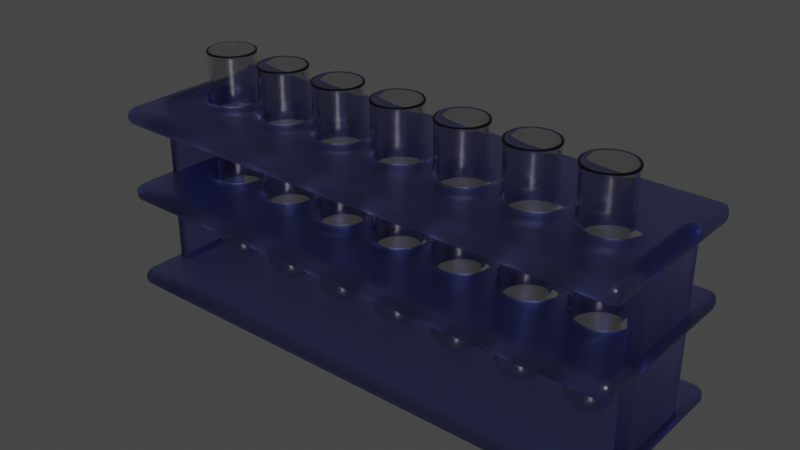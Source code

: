 # Source: Bal_o_de_fundo_chato.blend  (saved by Blender 3.4.6; exported with 4.5.12 LTS)
import bpy
from mathutils import Matrix  # noqa: F401  (used for matrix-valued properties, if any)

bpy.ops.wm.read_factory_settings(use_empty=True)
scene = bpy.context.scene
scene.name = 'Scene'

# ---- collections
col_collection = bpy.data.collections.new('Collection'); scene.collection.children.link(col_collection)

# ---- materials (node trees are filled in below, after node groups)
mat_support = bpy.data.materials.new('Support')
mat_support.use_transparent_shadow = False
mat_glass = bpy.data.materials.new('Glass')
mat_glass.use_transparent_shadow = False

# ---- node groups
ng_auto_smooth = bpy.data.node_groups.new('Auto Smooth', 'GeometryNodeTree')
_s = ng_auto_smooth.interface.new_socket(name='Geometry', in_out='OUTPUT', socket_type='NodeSocketGeometry')
_s = ng_auto_smooth.interface.new_socket(name='Geometry', in_out='INPUT', socket_type='NodeSocketGeometry')
_s = ng_auto_smooth.interface.new_socket(name='Angle', in_out='INPUT', socket_type='NodeSocketFloat')
_s.subtype = 'ANGLE'
_s.min_value = 0.0
_s.max_value = 3.142
ng_auto_smooth.is_modifier = True
_N = ng_auto_smooth.nodes; _L = ng_auto_smooth.links
n0 = _N.new('NodeGroupOutput'); n0.name = 'Group Output'; n0.location = (480, -100)
n1 = _N.new('NodeGroupInput'); n1.name = 'Group Input'; n1.location = (-420, -300)
n2 = _N.new('NodeGroupInput'); n2.name = 'Group Input.001'; n2.location = (-60, -100)
n3 = _N.new('GeometryNodeSetShadeSmooth'); n3.name = 'Set Shade Smooth'; n3.location = (120, -100)
n3.domain = 'EDGE'
n4 = _N.new('GeometryNodeSetShadeSmooth'); n4.name = 'Set Shade Smooth.001'; n4.location = (300, -100)
n5 = _N.new('GeometryNodeInputMeshEdgeAngle'); n5.name = 'Edge Angle'; n5.location = (-420, -220)
n6 = _N.new('GeometryNodeInputEdgeSmooth'); n6.name = 'Is Edge Smooth'; n6.location = (-60, -160)
n7 = _N.new('GeometryNodeInputShadeSmooth'); n7.name = 'Is Face Smooth'; n7.location = (-240, -340)
n8 = _N.new('FunctionNodeBooleanMath'); n8.name = 'Boolean Math'; n8.location = (-60, -220)
n9 = _N.new('FunctionNodeCompare'); n9.name = 'Compare'; n9.location = (-240, -180)
n9.operation = 'LESS_EQUAL'
_L.new(n5.outputs[0], n9.inputs[0])
_L.new(n4.outputs[0], n0.inputs[0])
_L.new(n1.outputs[1], n9.inputs[1])
_L.new(n9.outputs[0], n8.inputs[0])
_L.new(n7.outputs[0], n8.inputs[1])
_L.new(n2.outputs[0], n3.inputs[0])
_L.new(n6.outputs[0], n3.inputs[1])
_L.new(n3.outputs[0], n4.inputs[0])
_L.new(n8.outputs[0], n3.inputs[2])
n0.is_active_output = True

# ---- material node trees
mat_support.use_nodes = True; mat_support.node_tree.nodes.clear()
_N = mat_support.node_tree.nodes; _L = mat_support.node_tree.links
n0 = _N.new('ShaderNodeBsdfPrincipled'); n0.name = 'Principled BSDF'; n0.location = (10, 300)
n0.distribution = 'GGX'
n0.subsurface_method = 'RANDOM_WALK_SKIN'
n0.inputs[0].default_value = (0.2823, 0.3119, 0.8, 1.0)
n0.inputs[2].default_value = 0.3136
n0.inputs[3].default_value = 1.45
n0.inputs[18].default_value = 1.0
n0.inputs[27].default_value = (0.0, 0.0, 0.0, 1.0)
n0.inputs[28].default_value = 1.0
n1 = _N.new('ShaderNodeOutputMaterial'); n1.name = 'Material Output'; n1.location = (300, 300)
_L.new(n0.outputs[0], n1.inputs[0])
n1.is_active_output = True
mat_glass.use_nodes = True; mat_glass.node_tree.nodes.clear()
_N = mat_glass.node_tree.nodes; _L = mat_glass.node_tree.links
n0 = _N.new('ShaderNodeBsdfPrincipled'); n0.name = 'Principled BSDF'; n0.location = (10, 300)
n0.distribution = 'GGX'
n0.subsurface_method = 'RANDOM_WALK_SKIN'
n0.inputs[2].default_value = 0.0
n0.inputs[3].default_value = 1.45
n0.inputs[18].default_value = 1.0
n0.inputs[27].default_value = (0.0, 0.0, 0.0, 1.0)
n0.inputs[28].default_value = 1.0
n1 = _N.new('ShaderNodeOutputMaterial'); n1.name = 'Material Output'; n1.location = (300, 300)
_L.new(n0.outputs[0], n1.inputs[0])
n1.is_active_output = True

# ---- world
world_world = bpy.data.worlds.new('World'); scene.world = world_world
world_world.use_nodes = True; world_world.node_tree.nodes.clear()
_N = world_world.node_tree.nodes; _L = world_world.node_tree.links
n0 = _N.new('ShaderNodeOutputWorld'); n0.name = 'World Output'; n0.location = (300, 300)
n1 = _N.new('ShaderNodeBackground'); n1.name = 'Background'; n1.location = (10, 300)
n1.inputs[0].default_value = (0.05088, 0.05088, 0.05088, 1.0)
_L.new(n1.outputs[0], n0.inputs[0])
n0.is_active_output = True
world_world.color = (0.05088, 0.05088, 0.05088)
world_world.use_sun_shadow = False
world_world.sun_shadow_jitter_overblur = 0.0

# ---- meshes
me_plane = bpy.data.meshes.new('Plane')
me_plane.from_pydata([(-1.0, -0.3364, 0.01788), (1.0, -0.3364, 0.01788), (-1.0, 0.3364, 0.01788), (1.0, 0.3364, 0.01788), (-1.0, -0.3364, -0.3358), (1.0, -0.3364, -0.3358), (-1.0, 0.3364, -0.3358), (1.0, 0.3364, -0.3358), (-1.0, -0.3364, 0.3179), (1.0, -0.3364, 0.3179), (-1.0, 0.3364, 0.3179), (1.0, 0.3364, 0.3179), (-0.2591, -0.08839, 0.01788), (-0.2419, -0.08669, 0.01788), (-0.21, -0.07349, 0.01788), (-0.07921, -0.03383, 0.01788), (-0.2253, -0.08166, 0.01788), (-0.04666, -0.07349, 0.01788), (-0.06005, -0.0625, 0.01788), (-0.0148, -0.08669, 0.01788), (0.01969, -0.08669, 0.01788), (0.002447, -0.08839, 0.01788), (-0.03138, -0.08166, 0.01788), (-0.07105, -0.04911, 0.01788), (0.05155, -0.07349, 0.01788), (0.07594, -0.04911, 0.01788), (0.06495, -0.0625, 0.01788), (0.08914, -0.01724, 0.01788), (0.09036, -0.004794, 0.01788), (0.08914, 0.01724, 0.01788), (0.08411, -0.03383, 0.01788), (0.09084, 0.0, 0.01788), (0.1756, 0.0, 0.01788), (0.1761, 0.004794, 0.01788), (0.1773, 0.01724, 0.01788), (0.1824, -0.03383, 0.01788), (0.1905, 0.04911, 0.01788), (0.1773, -0.01724, 0.01788), (0.1824, 0.03383, 0.01788), (0.1905, -0.04911, 0.01788), (0.03627, -0.08166, 0.01788), (0.2015, -0.0625, 0.01788), (0.2302, -0.08166, 0.01788), (0.2468, -0.08669, 0.01788), (0.2149, -0.07349, 0.01788), (0.2813, -0.08669, 0.01788), (0.2813, 0.08669, 0.01788), (0.3131, -0.07349, 0.01788), (0.3131, 0.07349, 0.01788), (0.2979, -0.08166, 0.01788), (0.2979, 0.08166, 0.01788), (0.264, -0.08839, 0.01788), (0.264, 0.08839, 0.01788), (0.3375, 0.04911, 0.01788), (0.3457, -0.03383, 0.01788), (0.3507, 0.01724, 0.01788), (0.3375, -0.04911, 0.01788), (0.3457, 0.03383, 0.01788), (0.3524, 0.0, 0.01788), (0.3519, -0.004794, 0.01788), (0.4372, 0.0, 0.01788), (0.4377, 0.004794, 0.01788), (0.4439, -0.03383, 0.01788), (0.4439, 0.03383, 0.01788), (0.4389, -0.01724, 0.01788), (0.4389, 0.01724, 0.01788), (0.4521, -0.04911, 0.01788), (0.3507, -0.01724, 0.01788), (0.4521, 0.04911, 0.01788), (0.3265, -0.0625, 0.01788), (0.3265, 0.0625, 0.01788), (0.2015, 0.0625, 0.01788), (0.4631, -0.0625, 0.01788), (0.4631, 0.0625, 0.01788), (0.4918, -0.08166, 0.01788), (0.4918, 0.08166, 0.01788), (0.4765, -0.07349, 0.01788), (0.4765, 0.07349, 0.01788), (0.5256, 0.08839, 0.01788), (0.5428, -0.08669, 0.01788), (0.5594, 0.08166, 0.01788), (0.5256, -0.08839, 0.01788), (0.5428, 0.08669, 0.01788), (0.5084, -0.08669, 0.01788), (0.5084, 0.08669, 0.01788), (0.5747, -0.07349, 0.01788), (0.5991, -0.04911, 0.01788), (0.5991, 0.04911, 0.01788), (0.5881, -0.0625, 0.01788), (0.5881, 0.0625, 0.01788), (0.6123, -0.01724, 0.01788), (0.6135, -0.004794, 0.01788), (0.6123, 0.01724, 0.01788), (0.6993, 0.004794, 0.01788), (0.6988, 0.0, 0.01788), (0.614, 0.0, 0.01788), (0.7005, -0.01724, 0.01788), (0.7005, 0.01724, 0.01788), (0.6073, -0.03383, 0.01788), (0.6073, 0.03383, 0.01788), (0.5594, -0.08166, 0.01788), (0.5747, 0.07349, 0.01788), (0.7137, 0.04911, 0.01788), (0.7247, -0.0625, 0.01788), (0.7137, -0.04911, 0.01788), (0.7247, 0.0625, 0.01788), (0.7534, -0.08166, 0.01788), (0.7534, 0.08166, 0.01788), (0.7872, -0.08839, 0.01788), (0.7872, 0.08839, 0.01788), (0.7699, -0.08669, 0.01788), (0.7699, 0.08669, 0.01788), (0.7381, -0.07349, 0.01788), (0.7381, 0.07349, 0.01788), (0.821, -0.08166, 0.01788), (0.821, 0.08166, 0.01788), (0.8497, -0.0625, 0.01788), (0.8497, 0.0625, 0.01788), (0.8363, -0.07349, 0.01788), (0.8363, 0.07349, 0.01788), (0.8688, 0.03383, 0.01788), (0.8756, 0.0, 0.01788), (0.8739, -0.01724, 0.01788), (0.8739, 0.01724, 0.01788), (0.8607, -0.04911, 0.01788), (0.8688, -0.03383, 0.01788), (0.8607, 0.04911, 0.01788), (0.8044, 0.08669, 0.01788), (0.8044, -0.08669, 0.01788), (0.7055, -0.03383, 0.01788), (0.7055, 0.03383, 0.01788), (-0.8707, 0.0, 0.01788), (-0.869, -0.01724, 0.01788), (-0.869, 0.01724, 0.01788), (-0.8639, -0.03383, 0.01788), (-0.8639, 0.03383, 0.01788), (-0.8558, -0.04911, 0.01788), (-0.8448, -0.0625, 0.01788), (-0.8448, 0.0625, 0.01788), (-0.8161, -0.08166, 0.01788), (-0.8161, 0.08166, 0.01788), (-0.8314, -0.07349, 0.01788), (-0.8314, 0.07349, 0.01788), (-0.8558, 0.04911, 0.01788), (-0.7823, 0.08839, 0.01788), (-0.765, -0.08669, 0.01788), (-0.7823, -0.08839, 0.01788), (-0.765, 0.08669, 0.01788), (-0.7332, -0.07349, 0.01788), (-0.7332, 0.07349, 0.01788), (-0.7088, -0.04911, 0.01788), (-0.7088, 0.04911, 0.01788), (-0.7198, -0.0625, 0.01788), (-0.7198, 0.0625, 0.01788), (-0.7485, -0.08166, 0.01788), (-0.7485, 0.08166, 0.01788), (-0.7995, -0.08669, 0.01788), (-0.7995, 0.08669, 0.01788), (-0.6956, -0.01724, 0.01788), (-0.6944, -0.004794, 0.01788), (-0.6956, 0.01724, 0.01788), (-0.6939, 0.0, 0.01788), (-0.6091, 0.0, 0.01788), (-0.6086, 0.004794, 0.01788), (-0.6074, 0.01724, 0.01788), (-0.6074, -0.01724, 0.01788), (-0.6024, -0.03383, 0.01788), (-0.5832, -0.0625, 0.01788), (-0.5832, 0.0625, 0.01788), (-0.5942, -0.04911, 0.01788), (-0.5942, 0.04911, 0.01788), (-0.6024, 0.03383, 0.01788), (-0.7006, 0.03383, 0.01788), (-0.5545, -0.08166, 0.01788), (-0.5545, 0.08166, 0.01788), (-0.5207, -0.08839, 0.01788), (-0.5207, 0.08839, 0.01788), (-0.538, -0.08669, 0.01788), (-0.538, 0.08669, 0.01788), (-0.4869, 0.08166, 0.01788), (-0.4716, -0.07349, 0.01788), (-0.4582, 0.0625, 0.01788), (-0.4869, -0.08166, 0.01788), (-0.4716, 0.07349, 0.01788), (-0.5035, -0.08669, 0.01788), (-0.5035, 0.08669, 0.01788), (-0.5698, -0.07349, 0.01788), (-0.5698, 0.07349, 0.01788), (-0.7006, -0.03383, 0.01788), (-0.4472, -0.04911, 0.01788), (-0.4328, -0.004794, 0.01788), (-0.4323, 0.0, 0.01788), (-0.434, -0.01724, 0.01788), (-0.434, 0.01724, 0.01788), (-0.439, -0.03383, 0.01788), (-0.439, 0.03383, 0.01788), (-0.347, 0.004794, 0.01788), (-0.3475, 0.0, 0.01788), (-0.3458, -0.01724, 0.01788), (-0.3458, 0.01724, 0.01788), (-0.3326, -0.04911, 0.01788), (-0.3326, 0.04911, 0.01788), (-0.3408, -0.03383, 0.01788), (-0.3408, 0.03383, 0.01788), (-0.4472, 0.04911, 0.01788), (-0.3082, 0.07349, 0.01788), (-0.293, -0.08166, 0.01788), (-0.3082, -0.07349, 0.01788), (-0.293, 0.08166, 0.01788), (-0.2419, 0.08669, 0.01788), (-0.2591, 0.08839, 0.01788), (-0.21, 0.07349, 0.01788), (-0.2253, 0.08166, 0.01788), (-0.2764, -0.08669, 0.01788), (-0.2764, 0.08669, 0.01788), (-0.3216, -0.0625, 0.01788), (-0.3216, 0.0625, 0.01788), (-0.1856, -0.04911, 0.01788), (-0.1856, 0.04911, 0.01788), (-0.1724, -0.01724, 0.01788), (-0.1712, -0.004794, 0.01788), (-0.1724, 0.01724, 0.01788), (-0.1775, -0.03383, 0.01788), (-0.1775, 0.03383, 0.01788), (-0.1707, 0.0, 0.01788), (-0.08594, 0.0, 0.01788), (-0.08547, 0.004794, 0.01788), (-0.08424, 0.01724, 0.01788), (-0.06005, 0.0625, 0.01788), (-0.07105, 0.04911, 0.01788), (-0.08424, -0.01724, 0.01788), (-0.07921, 0.03383, 0.01788), (-0.03138, 0.08166, 0.01788), (0.002447, 0.08839, 0.01788), (-0.0148, 0.08669, 0.01788), (0.05155, 0.07349, 0.01788), (0.03627, 0.08166, 0.01788), (0.01969, 0.08669, 0.01788), (0.07594, 0.04911, 0.01788), (0.08411, 0.03383, 0.01788), (0.2302, 0.08166, 0.01788), (0.2468, 0.08669, 0.01788), (0.2149, 0.07349, 0.01788), (0.06495, 0.0625, 0.01788), (-0.04666, 0.07349, 0.01788), (-0.1966, -0.0625, 0.01788), (-0.1966, 0.0625, 0.01788), (-0.4582, -0.0625, 0.01788), (-0.2591, -0.08839, 0.3179), (-0.2419, -0.08669, 0.3179), (-0.21, -0.07349, 0.3179), (-0.07921, -0.03383, 0.3179), (-0.2253, -0.08166, 0.3179), (-0.04666, -0.07349, 0.3179), (-0.06005, -0.0625, 0.3179), (-0.0148, -0.08669, 0.3179), (0.01969, -0.08669, 0.3179), (0.002447, -0.08839, 0.3179), (-0.03138, -0.08166, 0.3179), (-0.07105, -0.04911, 0.3179), (0.05155, -0.07349, 0.3179), (0.07594, -0.04911, 0.3179), (0.06495, -0.0625, 0.3179), (0.08914, -0.01724, 0.3179), (0.08411, -0.03383, 0.3179), (0.0903, 0.005432, 0.3179), (0.09084, 0.0, 0.3179), (0.1756, 0.0, 0.3179), (0.1762, -0.005432, 0.3179), (0.1824, -0.03383, 0.3179), (0.1824, 0.03383, 0.3179), (0.1773, -0.01724, 0.3179), (0.1773, 0.01724, 0.3179), (0.1905, -0.04911, 0.3179), (0.08914, 0.01724, 0.3179), (0.1905, 0.04911, 0.3179), (0.03627, -0.08166, 0.3179), (0.2015, -0.0625, 0.3179), (0.2015, 0.0625, 0.3179), (0.2468, -0.08669, 0.3179), (0.2302, -0.08166, 0.3179), (0.2149, -0.07349, 0.3179), (0.2813, -0.08669, 0.3179), (0.3131, -0.07349, 0.3179), (0.2979, 0.08166, 0.3179), (0.2979, -0.08166, 0.3179), (0.2813, 0.08669, 0.3179), (0.264, -0.08839, 0.3179), (0.264, 0.08839, 0.3179), (0.3265, 0.0625, 0.3179), (0.3457, -0.03383, 0.3179), (0.3457, 0.03383, 0.3179), (0.3375, -0.04911, 0.3179), (0.3375, 0.04911, 0.3179), (0.3519, 0.005432, 0.3179), (0.3524, 0.0, 0.3179), (0.4372, 0.0, 0.3179), (0.4377, -0.005432, 0.3179), (0.4389, -0.01724, 0.3179), (0.4439, -0.03383, 0.3179), (0.4439, 0.03383, 0.3179), (0.4389, 0.01724, 0.3179), (0.4521, -0.04911, 0.3179), (0.3507, -0.01724, 0.3179), (0.3507, 0.01724, 0.3179), (0.3265, -0.0625, 0.3179), (0.3131, 0.07349, 0.3179), (0.4631, -0.0625, 0.3179), (0.4631, 0.0625, 0.3179), (0.4918, -0.08166, 0.3179), (0.4765, -0.07349, 0.3179), (0.4765, 0.07349, 0.3179), (0.5084, 0.08669, 0.3179), (0.5428, -0.08669, 0.3179), (0.5428, 0.08669, 0.3179), (0.5256, -0.08839, 0.3179), (0.5256, 0.08839, 0.3179), (0.5084, -0.08669, 0.3179), (0.4918, 0.08166, 0.3179), (0.5747, -0.07349, 0.3179), (0.5747, 0.07349, 0.3179), (0.5991, -0.04911, 0.3179), (0.5991, 0.04911, 0.3179), (0.5881, -0.0625, 0.3179), (0.5881, 0.0625, 0.3179), (0.6123, -0.01724, 0.3179), (0.6135, 0.005432, 0.3179), (0.6123, 0.01724, 0.3179), (0.6988, 0.0, 0.3179), (0.614, 0.0, 0.3179), (0.6993, -0.005432, 0.3179), (0.7005, -0.01724, 0.3179), (0.7005, 0.01724, 0.3179), (0.6073, 0.03383, 0.3179), (0.6073, -0.03383, 0.3179), (0.5594, -0.08166, 0.3179), (0.5594, 0.08166, 0.3179), (0.7137, -0.04911, 0.3179), (0.7247, 0.0625, 0.3179), (0.7247, -0.0625, 0.3179), (0.7137, 0.04911, 0.3179), (0.7534, -0.08166, 0.3179), (0.7534, 0.08166, 0.3179), (0.7872, -0.08839, 0.3179), (0.7872, 0.08839, 0.3179), (0.7699, -0.08669, 0.3179), (0.7699, 0.08669, 0.3179), (0.7381, -0.07349, 0.3179), (0.7381, 0.07349, 0.3179), (0.821, -0.08166, 0.3179), (0.821, 0.08166, 0.3179), (0.8497, -0.0625, 0.3179), (0.8497, 0.0625, 0.3179), (0.8363, -0.07349, 0.3179), (0.8363, 0.07349, 0.3179), (0.8688, -0.03383, 0.3179), (0.8756, 0.0, 0.3179), (0.8739, -0.01724, 0.3179), (0.8739, 0.01724, 0.3179), (0.8607, -0.04911, 0.3179), (0.8688, 0.03383, 0.3179), (0.8607, 0.04911, 0.3179), (0.8044, 0.08669, 0.3179), (0.8044, -0.08669, 0.3179), (0.7055, -0.03383, 0.3179), (0.7055, 0.03383, 0.3179), (0.4521, 0.04911, 0.3179), (-0.8707, 0.0, 0.3179), (-0.869, -0.01724, 0.3179), (-0.869, 0.01724, 0.3179), (-0.8639, -0.03383, 0.3179), (-0.8639, 0.03383, 0.3179), (-0.8558, -0.04911, 0.3179), (-0.8448, -0.0625, 0.3179), (-0.8448, 0.0625, 0.3179), (-0.8161, -0.08166, 0.3179), (-0.8314, -0.07349, 0.3179), (-0.8314, 0.07349, 0.3179), (-0.8558, 0.04911, 0.3179), (-0.8161, 0.08166, 0.3179), (-0.7995, 0.08669, 0.3179), (-0.765, -0.08669, 0.3179), (-0.765, 0.08669, 0.3179), (-0.7823, -0.08839, 0.3179), (-0.7823, 0.08839, 0.3179), (-0.7332, -0.07349, 0.3179), (-0.7332, 0.07349, 0.3179), (-0.7088, -0.04911, 0.3179), (-0.7088, 0.04911, 0.3179), (-0.7198, -0.0625, 0.3179), (-0.7198, 0.0625, 0.3179), (-0.7485, -0.08166, 0.3179), (-0.7485, 0.08166, 0.3179), (-0.7995, -0.08669, 0.3179), (-0.6956, -0.01724, 0.3179), (-0.6944, 0.005432, 0.3179), (-0.6939, 0.0, 0.3179), (-0.6091, 0.0, 0.3179), (-0.6086, -0.005432, 0.3179), (-0.6074, -0.01724, 0.3179), (-0.6956, 0.01724, 0.3179), (-0.6074, 0.01724, 0.3179), (-0.6024, -0.03383, 0.3179), (-0.6024, 0.03383, 0.3179), (-0.5832, -0.0625, 0.3179), (-0.5832, 0.0625, 0.3179), (-0.5942, -0.04911, 0.3179), (-0.5942, 0.04911, 0.3179), (-0.7006, -0.03383, 0.3179), (-0.7006, 0.03383, 0.3179), (-0.5545, -0.08166, 0.3179), (-0.5545, 0.08166, 0.3179), (-0.5207, -0.08839, 0.3179), (-0.538, -0.08669, 0.3179), (-0.538, 0.08669, 0.3179), (-0.5035, 0.08669, 0.3179), (-0.4716, -0.07349, 0.3179), (-0.4716, 0.07349, 0.3179), (-0.4869, -0.08166, 0.3179), (-0.4869, 0.08166, 0.3179), (-0.5035, -0.08669, 0.3179), (-0.5207, 0.08839, 0.3179), (-0.5698, -0.07349, 0.3179), (-0.5698, 0.07349, 0.3179), (-0.4472, -0.04911, 0.3179), (-0.4472, 0.04911, 0.3179), (-0.434, -0.01724, 0.3179), (-0.4329, 0.005432, 0.3179), (-0.434, 0.01724, 0.3179), (-0.439, -0.03383, 0.3179), (-0.439, 0.03383, 0.3179), (-0.3475, 0.0, 0.3179), (-0.4323, 0.0, 0.3179), (-0.347, -0.005432, 0.3179), (-0.3458, -0.01724, 0.3179), (-0.3326, -0.04911, 0.3179), (-0.3408, 0.03383, 0.3179), (-0.3408, -0.03383, 0.3179), (-0.3458, 0.01724, 0.3179), (-0.3326, 0.04911, 0.3179), (-0.3216, 0.0625, 0.3179), (-0.293, -0.08166, 0.3179), (-0.293, 0.08166, 0.3179), (-0.3082, -0.07349, 0.3179), (-0.3082, 0.07349, 0.3179), (-0.2591, 0.08839, 0.3179), (-0.2253, 0.08166, 0.3179), (-0.21, 0.07349, 0.3179), (-0.2419, 0.08669, 0.3179), (-0.2764, -0.08669, 0.3179), (-0.2764, 0.08669, 0.3179), (-0.3216, -0.0625, 0.3179), (-0.1856, -0.04911, 0.3179), (-0.1856, 0.04911, 0.3179), (-0.1724, -0.01724, 0.3179), (-0.1713, 0.005432, 0.3179), (-0.1724, 0.01724, 0.3179), (-0.1775, -0.03383, 0.3179), (-0.1775, 0.03383, 0.3179), (-0.08594, 0.0, 0.3179), (-0.1707, 0.0, 0.3179), (-0.08541, -0.005432, 0.3179), (-0.08424, -0.01724, 0.3179), (-0.07921, 0.03383, 0.3179), (-0.06005, 0.0625, 0.3179), (-0.07105, 0.04911, 0.3179), (-0.08424, 0.01724, 0.3179), (-0.0148, 0.08669, 0.3179), (-0.03138, 0.08166, 0.3179), (0.01969, 0.08669, 0.3179), (0.05155, 0.07349, 0.3179), (0.03627, 0.08166, 0.3179), (0.002447, 0.08839, 0.3179), (0.08411, 0.03383, 0.3179), (0.07594, 0.04911, 0.3179), (0.06495, 0.0625, 0.3179), (0.2302, 0.08166, 0.3179), (0.2468, 0.08669, 0.3179), (0.2149, 0.07349, 0.3179), (-0.04666, 0.07349, 0.3179), (-0.1966, -0.0625, 0.3179), (-0.1966, 0.0625, 0.3179), (-0.4582, -0.0625, 0.3179), (-0.4582, 0.0625, 0.3179)], [], [(224, 220, 225, 226), (197, 196, 191, 190), (161, 159, 162, 163), (31, 28, 32, 33), (32, 28, 27, 30, 25, 26, 24, 40, 20, 21, 19, 22, 17, 18, 23, 15, 230, 225, 220, 219, 222, 217, 245, 14, 16, 13, 12, 213, 206, 207, 215, 200, 202, 198, 197, 190, 192, 194, 189, 247, 180, 182, 184, 175, 177, 173, 186, 167, 169, 166, 165, 162, 159, 158, 188, 150, 152, 148, 154, 145, 146, 156, 139, 141, 137, 136, 134, 132, 131, 133, 135, 143, 138, 142, 140, 157, 144, 147, 155, 149, 153, 151, 172, 160, 161, 163, 164, 171, 170, 168, 187, 174, 178, 176, 185, 179, 183, 181, 204, 195, 193, 191, 196, 199, 203, 201, 216, 205, 208, 214, 210, 209, 212, 211, 246, 218, 223, 221, 224, 226, 227, 231, 229, 228, 244, 232, 234, 233, 237, 236, 235, 243, 238, 239, 29, 31, 33, 34, 38, 36, 71, 242, 240, 241, 52, 46, 50, 48, 70, 53, 57, 55, 58, 61, 65, 63, 68, 73, 77, 75, 84, 78, 82, 80, 101, 89, 87, 99, 92, 95, 93, 97, 130, 102, 105, 113, 107, 111, 109, 127, 115, 119, 3, 2, 0, 1, 118, 114, 128, 108, 110, 106, 112, 103, 104, 129, 96, 94, 91, 90, 98, 86, 88, 85, 100, 79, 81, 83, 74, 76, 72, 66, 62, 64, 60, 59, 67, 54, 56, 69, 47, 49, 45, 51, 43, 42, 44, 41, 39, 35, 37), (58, 59, 60, 61), (94, 93, 95, 91), (118, 1, 3, 119, 117, 126, 120, 123, 121, 122, 125, 124, 116), (4, 5, 7, 6), (459, 455, 460, 461), (431, 427, 432, 433), (395, 396, 398, 397), (265, 266, 268, 267), (268, 266, 263, 264, 261, 262, 260, 276, 256, 257, 255, 258, 253, 254, 259, 251, 462, 461, 460, 454, 457, 452, 480, 250, 252, 249, 248, 449, 441, 443, 451, 435, 437, 434, 433, 432, 426, 429, 424, 482, 416, 418, 420, 412, 413, 410, 422, 404, 406, 402, 399, 398, 396, 394, 408, 387, 389, 385, 391, 381, 383, 393, 375, 376, 373, 372, 370, 368, 367, 369, 371, 378, 374, 377, 379, 380, 384, 382, 392, 386, 390, 388, 409, 400, 395, 397, 401, 403, 407, 405, 423, 411, 414, 421, 415, 419, 417, 483, 425, 430, 428, 427, 431, 438, 436, 439, 440, 444, 442, 450, 445, 448, 446, 447, 481, 453, 458, 456, 455, 459, 466, 463, 465, 464, 479, 468, 467, 472, 469, 471, 470, 475, 474, 473, 274, 265, 267, 272, 270, 275, 278, 478, 476, 477, 288, 286, 284, 306, 289, 293, 291, 304, 294, 296, 301, 300, 366, 308, 311, 318, 312, 316, 314, 336, 320, 324, 322, 333, 327, 326, 328, 332, 365, 340, 338, 348, 342, 346, 344, 362, 350, 354, 11, 10, 8, 9, 353, 349, 363, 343, 345, 341, 347, 339, 337, 364, 331, 330, 329, 325, 334, 321, 323, 319, 335, 313, 315, 317, 309, 310, 307, 302, 299, 298, 297, 295, 303, 290, 292, 305, 283, 285, 282, 287, 279, 280, 281, 277, 273, 269, 271), (294, 295, 297, 296), (328, 326, 329, 330), (353, 9, 11, 354, 352, 361, 360, 358, 356, 357, 355, 359, 351)])
_uv = me_plane.uv_layers.new(name='UVMap')
_uv.uv.foreach_set('vector', [0.4146, 0.5, 0.4144, 0.4929, 0.457, 0.5, 0.4573, 0.5071, 0.3262, 0.5, 0.3265, 0.5071, 0.2838, 0.5, 0.2836, 0.4929, 0.1531, 0.5, 0.1528, 0.4929, 0.1955, 0.5, 0.1957, 0.5071, 0.5454, 0.5, 0.5452, 0.4929, 0.5878, 0.5, 0.5881, 0.5071, 0.5878, 0.5, 0.5452, 0.4929, 0.5446, 0.4744, 0.5421, 0.4497, 0.538, 0.427, 0.5325, 0.4071, 0.5258, 0.3908, 0.5181, 0.3786, 0.5098, 0.3711, 0.5012, 0.3686, 0.4926, 0.3711, 0.4843, 0.3786, 0.4767, 0.3908, 0.47, 0.4071, 0.4645, 0.427, 0.4604, 0.4497, 0.4579, 0.4744, 0.457, 0.5, 0.4144, 0.4929, 0.4138, 0.4744, 0.4113, 0.4497, 0.4072, 0.427, 0.4017, 0.4071, 0.395, 0.3908, 0.3873, 0.3786, 0.3791, 0.3711, 0.3704, 0.3686, 0.3618, 0.3711, 0.3535, 0.3786, 0.3459, 0.3908, 0.3392, 0.4071, 0.3337, 0.427, 0.3296, 0.4497, 0.3271, 0.4744, 0.3262, 0.5, 0.2836, 0.4929, 0.283, 0.4744, 0.2805, 0.4497, 0.2764, 0.427, 0.2709, 0.4071, 0.2642, 0.3908, 0.2566, 0.3786, 0.2483, 0.3711, 0.2396, 0.3686, 0.231, 0.3711, 0.2227, 0.3786, 0.2151, 0.3908, 0.2084, 0.4071, 0.2029, 0.427, 0.1988, 0.4497, 0.1963, 0.4744, 0.1955, 0.5, 0.1528, 0.4929, 0.1522, 0.4744, 0.1497, 0.4497, 0.1456, 0.427, 0.1401, 0.4071, 0.1334, 0.3908, 0.1258, 0.3786, 0.1175, 0.3711, 0.1089, 0.3686, 0.1002, 0.3711, 0.09194, 0.3786, 0.0843, 0.3908, 0.07761, 0.4071, 0.07211, 0.427, 0.06803, 0.4497, 0.06551, 0.4744, 0.06466, 0.5, 0.06551, 0.5256, 0.06803, 0.5503, 0.07211, 0.573, 0.07761, 0.5929, 0.0843, 0.6092, 0.09194, 0.6214, 0.1002, 0.6289, 0.1089, 0.6314, 0.1175, 0.6289, 0.1258, 0.6214, 0.1334, 0.6092, 0.1401, 0.5929, 0.1456, 0.573, 0.1497, 0.5503, 0.1522, 0.5256, 0.1531, 0.5, 0.1957, 0.5071, 0.1963, 0.5256, 0.1988, 0.5503, 0.2029, 0.573, 0.2084, 0.5929, 0.2151, 0.6092, 0.2227, 0.6214, 0.231, 0.6289, 0.2396, 0.6314, 0.2483, 0.6289, 0.2566, 0.6214, 0.2642, 0.6092, 0.2709, 0.5929, 0.2764, 0.573, 0.2805, 0.5503, 0.283, 0.5256, 0.2838, 0.5, 0.3265, 0.5071, 0.3271, 0.5256, 0.3296, 0.5503, 0.3337, 0.573, 0.3392, 0.5929, 0.3459, 0.6092, 0.3535, 0.6214, 0.3618, 0.6289, 0.3704, 0.6314, 0.3791, 0.6289, 0.3873, 0.6214, 0.395, 0.6092, 0.4017, 0.5929, 0.4072, 0.573, 0.4113, 0.5503, 0.4138, 0.5256, 0.4146, 0.5, 0.4573, 0.5071, 0.4579, 0.5256, 0.4604, 0.5503, 0.4645, 0.573, 0.47, 0.5929, 0.4767, 0.6092, 0.4843, 0.6214, 0.4926, 0.6289, 0.5012, 0.6314, 0.5098, 0.6289, 0.5181, 0.6214, 0.5258, 0.6092, 0.5325, 0.5929, 0.538, 0.573, 0.5421, 0.5503, 0.5446, 0.5256, 0.5454, 0.5, 0.5881, 0.5071, 0.5887, 0.5256, 0.5912, 0.5503, 0.5953, 0.573, 0.6008, 0.5929, 0.6075, 0.6092, 0.6151, 0.6214, 0.6234, 0.6289, 0.632, 0.6314, 0.6406, 0.6289, 0.6489, 0.6214, 0.6566, 0.6092, 0.6633, 0.5929, 0.6688, 0.573, 0.6728, 0.5503, 0.6754, 0.5256, 0.6762, 0.5, 0.7188, 0.5071, 0.7195, 0.5256, 0.722, 0.5503, 0.7261, 0.573, 0.7316, 0.5929, 0.7382, 0.6092, 0.7459, 0.6214, 0.7542, 0.6289, 0.7628, 0.6314, 0.7714, 0.6289, 0.7797, 0.6214, 0.7874, 0.6092, 0.7941, 0.5929, 0.7995, 0.573, 0.8036, 0.5503, 0.8061, 0.5256, 0.807, 0.5, 0.8496, 0.5071, 0.8502, 0.5256, 0.8528, 0.5503, 0.8568, 0.573, 0.8623, 0.5929, 0.869, 0.6092, 0.8767, 0.6214, 0.885, 0.6289, 0.8936, 0.6314, 0.9022, 0.6289, 0.9105, 0.6214, 0.9181, 0.6092, 1.0, 1.0, 0.0, 1.0, 0.0, 0.0, 1.0, 0.0, 0.9181, 0.3908, 0.9105, 0.3786, 0.9022, 0.3711, 0.8936, 0.3686, 0.885, 0.3711, 0.8767, 0.3786, 0.869, 0.3908, 0.8623, 0.4071, 0.8568, 0.427, 0.8528, 0.4497, 0.8502, 0.4744, 0.8494, 0.5, 0.8068, 0.4929, 0.8061, 0.4744, 0.8036, 0.4497, 0.7995, 0.427, 0.7941, 0.4071, 0.7874, 0.3908, 0.7797, 0.3786, 0.7714, 0.3711, 0.7628, 0.3686, 0.7542, 0.3711, 0.7459, 0.3786, 0.7382, 0.3908, 0.7316, 0.4071, 0.7261, 0.427, 0.722, 0.4497, 0.7195, 0.4744, 0.7186, 0.5, 0.676, 0.4929, 0.6754, 0.4744, 0.6728, 0.4497, 0.6688, 0.427, 0.6633, 0.4071, 0.6566, 0.3908, 0.6489, 0.3786, 0.6406, 0.3711, 0.632, 0.3686, 0.6234, 0.3711, 0.6151, 0.3786, 0.6075, 0.3908, 0.6008, 0.4071, 0.5953, 0.427, 0.5912, 0.4497, 0.5887, 0.4744, 0.6762, 0.5, 0.676, 0.4929, 0.7186, 0.5, 0.7188, 0.5071, 0.8494, 0.5, 0.8496, 0.5071, 0.807, 0.5, 0.8068, 0.4929, 0.9181, 0.3908, 1.0, 0.0, 1.0, 1.0, 0.9181, 0.6092, 0.9248, 0.5929, 0.9303, 0.573, 0.9344, 0.5503, 0.9369, 0.5256, 0.9378, 0.5, 0.9369, 0.4744, 0.9344, 0.4497, 0.9303, 0.427, 0.9248, 0.4071, 0.0, 0.0, 1.0, 0.0, 1.0, 1.0, 0.0, 1.0, 0.457, 0.5, 0.4144, 0.5081, 0.4146, 0.5, 0.4573, 0.4919, 0.3262, 0.5, 0.2836, 0.5081, 0.2838, 0.5, 0.3265, 0.4919, 0.1528, 0.5081, 0.1531, 0.5, 0.1957, 0.4919, 0.1955, 0.5, 0.5452, 0.5081, 0.5454, 0.5, 0.5881, 0.4919, 0.5878, 0.5, 0.5881, 0.4919, 0.5454, 0.5, 0.5446, 0.4744, 0.5421, 0.4497, 0.538, 0.427, 0.5325, 0.4071, 0.5258, 0.3908, 0.5181, 0.3786, 0.5098, 0.3711, 0.5012, 0.3686, 0.4926, 0.3711, 0.4843, 0.3786, 0.4767, 0.3908, 0.47, 0.4071, 0.4645, 0.427, 0.4604, 0.4497, 0.4579, 0.4744, 0.4573, 0.4919, 0.4146, 0.5, 0.4138, 0.4744, 0.4113, 0.4497, 0.4072, 0.427, 0.4017, 0.4071, 0.395, 0.3908, 0.3873, 0.3786, 0.3791, 0.3711, 0.3704, 0.3686, 0.3618, 0.3711, 0.3535, 0.3786, 0.3459, 0.3908, 0.3392, 0.4071, 0.3337, 0.427, 0.3296, 0.4497, 0.3271, 0.4744, 0.3265, 0.4919, 0.2838, 0.5, 0.283, 0.4744, 0.2805, 0.4497, 0.2764, 0.427, 0.2709, 0.4071, 0.2642, 0.3908, 0.2566, 0.3786, 0.2483, 0.3711, 0.2396, 0.3686, 0.231, 0.3711, 0.2227, 0.3786, 0.2151, 0.3908, 0.2084, 0.4071, 0.2029, 0.427, 0.1988, 0.4497, 0.1963, 0.4744, 0.1957, 0.4919, 0.1531, 0.5, 0.1522, 0.4744, 0.1497, 0.4497, 0.1456, 0.427, 0.1401, 0.4071, 0.1334, 0.3908, 0.1258, 0.3786, 0.1175, 0.3711, 0.1089, 0.3686, 0.1002, 0.3711, 0.09194, 0.3786, 0.0843, 0.3908, 0.07761, 0.4071, 0.07211, 0.427, 0.06803, 0.4497, 0.06551, 0.4744, 0.06466, 0.5, 0.06551, 0.5256, 0.06803, 0.5503, 0.07211, 0.573, 0.07761, 0.5929, 0.0843, 0.6092, 0.09194, 0.6214, 0.1002, 0.6289, 0.1089, 0.6314, 0.1175, 0.6289, 0.1258, 0.6214, 0.1334, 0.6092, 0.1401, 0.5929, 0.1456, 0.573, 0.1497, 0.5503, 0.1522, 0.5256, 0.1528, 0.5081, 0.1955, 0.5, 0.1963, 0.5256, 0.1988, 0.5503, 0.2029, 0.573, 0.2084, 0.5929, 0.2151, 0.6092, 0.2227, 0.6214, 0.231, 0.6289, 0.2396, 0.6314, 0.2483, 0.6289, 0.2566, 0.6214, 0.2642, 0.6092, 0.2709, 0.5929, 0.2764, 0.573, 0.2805, 0.5503, 0.283, 0.5256, 0.2836, 0.5081, 0.3262, 0.5, 0.3271, 0.5256, 0.3296, 0.5503, 0.3337, 0.573, 0.3392, 0.5929, 0.3459, 0.6092, 0.3535, 0.6214, 0.3618, 0.6289, 0.3704, 0.6314, 0.3791, 0.6289, 0.3873, 0.6214, 0.395, 0.6092, 0.4017, 0.5929, 0.4072, 0.573, 0.4113, 0.5503, 0.4138, 0.5256, 0.4144, 0.5081, 0.457, 0.5, 0.4579, 0.5256, 0.4604, 0.5503, 0.4645, 0.573, 0.47, 0.5929, 0.4767, 0.6092, 0.4843, 0.6214, 0.4926, 0.6289, 0.5012, 0.6314, 0.5098, 0.6289, 0.5181, 0.6214, 0.5258, 0.6092, 0.5325, 0.5929, 0.538, 0.573, 0.5421, 0.5503, 0.5446, 0.5256, 0.5452, 0.5081, 0.5878, 0.5, 0.5887, 0.5256, 0.5912, 0.5503, 0.5953, 0.573, 0.6008, 0.5929, 0.6075, 0.6092, 0.6151, 0.6214, 0.6234, 0.6289, 0.632, 0.6314, 0.6406, 0.6289, 0.6489, 0.6214, 0.6566, 0.6092, 0.6633, 0.5929, 0.6688, 0.573, 0.6728, 0.5503, 0.6754, 0.5256, 0.6759, 0.5081, 0.7186, 0.5, 0.7195, 0.5256, 0.722, 0.5503, 0.7261, 0.573, 0.7316, 0.5929, 0.7382, 0.6092, 0.7459, 0.6214, 0.7542, 0.6289, 0.7628, 0.6314, 0.7714, 0.6289, 0.7797, 0.6214, 0.7874, 0.6092, 0.7941, 0.5929, 0.7995, 0.573, 0.8036, 0.5503, 0.8061, 0.5256, 0.8067, 0.5081, 0.8494, 0.5, 0.8502, 0.5256, 0.8528, 0.5503, 0.8568, 0.573, 0.8623, 0.5929, 0.869, 0.6092, 0.8767, 0.6214, 0.885, 0.6289, 0.8936, 0.6314, 0.9022, 0.6289, 0.9105, 0.6214, 0.9181, 0.6092, 1.0, 1.0, 0.0, 1.0, 0.0, 0.0, 1.0, 0.0, 0.9181, 0.3908, 0.9105, 0.3786, 0.9022, 0.3711, 0.8936, 0.3686, 0.885, 0.3711, 0.8767, 0.3786, 0.869, 0.3908, 0.8623, 0.4071, 0.8568, 0.427, 0.8528, 0.4497, 0.8502, 0.4744, 0.8497, 0.4919, 0.807, 0.5, 0.8061, 0.4744, 0.8036, 0.4497, 0.7995, 0.427, 0.7941, 0.4071, 0.7874, 0.3908, 0.7797, 0.3786, 0.7714, 0.3711, 0.7628, 0.3686, 0.7542, 0.3711, 0.7459, 0.3786, 0.7382, 0.3908, 0.7316, 0.4071, 0.7261, 0.427, 0.722, 0.4497, 0.7195, 0.4744, 0.7189, 0.4919, 0.6762, 0.5, 0.6754, 0.4744, 0.6728, 0.4497, 0.6688, 0.427, 0.6633, 0.4071, 0.6566, 0.3908, 0.6489, 0.3786, 0.6406, 0.3711, 0.632, 0.3686, 0.6234, 0.3711, 0.6151, 0.3786, 0.6075, 0.3908, 0.6008, 0.4071, 0.5953, 0.427, 0.5912, 0.4497, 0.5887, 0.4744, 0.6759, 0.5081, 0.6762, 0.5, 0.7189, 0.4919, 0.7186, 0.5, 0.8494, 0.5, 0.8067, 0.5081, 0.807, 0.5, 0.8497, 0.4919, 0.9181, 0.3908, 1.0, 0.0, 1.0, 1.0, 0.9181, 0.6092, 0.9248, 0.5929, 0.9303, 0.573, 0.9344, 0.5503, 0.9369, 0.5256, 0.9378, 0.5, 0.9369, 0.4744, 0.9344, 0.4497, 0.9303, 0.427, 0.9248, 0.4071])
me_plane.materials.append(mat_support)
me_plane.update()
me_cylinder = bpy.data.meshes.new('Cylinder')
me_cylinder.from_pydata([(3.392e-09, 0.09342, 0.4139), (0.01823, 0.09163, 0.4139), (0.03575, 0.08631, 0.4139), (0.0519, 0.07768, 0.4139), (0.06606, 0.06606, 0.4139), (0.07768, 0.0519, 0.4139), (0.08631, 0.03575, 0.4139), (0.09163, 0.01823, 0.4139), (0.09342, -2.65e-11, 0.4139), (0.09163, -0.01823, 0.4139), (0.08631, -0.03575, 0.4139), (0.07768, -0.0519, 0.4139), (0.06606, -0.06606, 0.4139), (0.0519, -0.07768, 0.4139), (0.03575, -0.08631, 0.4139), (0.01823, -0.09163, 0.4139), (3.392e-09, -0.09342, 0.4139), (-0.01823, -0.09163, 0.4139), (-0.03575, -0.08631, 0.4139), (-0.0519, -0.07768, 0.4139), (-0.06606, -0.06606, 0.4139), (-0.07768, -0.0519, 0.4139), (-0.08631, -0.03575, 0.4139), (-0.09163, -0.01823, 0.4139), (-0.09342, -2.65e-11, 0.4139), (-0.09163, 0.01823, 0.4139), (-0.08631, 0.03575, 0.4139), (-0.07768, 0.0519, 0.4139), (-0.06606, 0.06606, 0.4139), (-0.0519, 0.07768, 0.4139), (-0.03575, 0.08631, 0.4139), (-0.01823, 0.09163, 0.4139), (-4.657e-10, 0.009631, -0.4139), (0.0, 0.08839, -0.3355), (-3.492e-10, 0.02716, -0.4119), (-2.328e-10, 0.0438, -0.4061), (-2.328e-10, 0.05874, -0.3968), (-1.164e-10, 0.07121, -0.3844), (0.0, 0.08059, -0.3695), (0.0, 0.08642, -0.3529), (0.001879, 0.009446, -0.4139), (0.01724, 0.08669, -0.3355), (0.005298, 0.02663, -0.4119), (0.008546, 0.04296, -0.4061), (0.01146, 0.05761, -0.3968), (0.01389, 0.06984, -0.3844), (0.01572, 0.07904, -0.3695), (0.01686, 0.08475, -0.3529), (0.003685, 0.008897, -0.4139), (0.03383, 0.08166, -0.3355), (0.01039, 0.02509, -0.4119), (0.01676, 0.04047, -0.4061), (0.02248, 0.05427, -0.3968), (0.02725, 0.06579, -0.3844), (0.03084, 0.07446, -0.3695), (0.03307, 0.07984, -0.3529), (0.00535, 0.008008, -0.4139), (0.04911, 0.07349, -0.3355), (0.01509, 0.02258, -0.4119), (0.02434, 0.03642, -0.4061), (0.03263, 0.04884, -0.3968), (0.03956, 0.05921, -0.3844), (0.04477, 0.06701, -0.3695), (0.04801, 0.07185, -0.3529), (0.00681, 0.00681, -0.4139), (0.0625, 0.0625, -0.3355), (0.0192, 0.0192, -0.4119), (0.03097, 0.03097, -0.4061), (0.04153, 0.04153, -0.3968), (0.05035, 0.05035, -0.3844), (0.05699, 0.05699, -0.3695), (0.0611, 0.0611, -0.3529), (0.008008, 0.00535, -0.4139), (0.07349, 0.04911, -0.3355), (0.02258, 0.01509, -0.4119), (0.03642, 0.02434, -0.4061), (0.04884, 0.03263, -0.3968), (0.05921, 0.03956, -0.3844), (0.06701, 0.04477, -0.3695), (0.07185, 0.04801, -0.3529), (0.008897, 0.003685, -0.4139), (0.08166, 0.03383, -0.3355), (0.02509, 0.01039, -0.4119), (0.04047, 0.01676, -0.4061), (0.05427, 0.02248, -0.3968), (0.06579, 0.02725, -0.3844), (0.07446, 0.03084, -0.3695), (0.07984, 0.03307, -0.3529), (0.009446, 0.001879, -0.4139), (0.08669, 0.01724, -0.3355), (0.02663, 0.005298, -0.4119), (0.04296, 0.008546, -0.4061), (0.05761, 0.01146, -0.3968), (0.06984, 0.01389, -0.3844), (0.07904, 0.01572, -0.3695), (0.08475, 0.01686, -0.3529), (0.009631, 4.657e-10, -0.4139), (0.08839, 0.0, -0.3355), (0.02716, 3.492e-10, -0.4119), (0.0438, 2.328e-10, -0.4061), (0.05874, 2.328e-10, -0.3968), (0.07121, 1.164e-10, -0.3844), (0.08059, 0.0, -0.3695), (0.08642, 0.0, -0.3529), (0.009446, -0.001879, -0.4139), (0.08669, -0.01724, -0.3355), (0.02663, -0.005298, -0.4119), (0.04296, -0.008546, -0.4061), (0.05761, -0.01146, -0.3968), (0.06984, -0.01389, -0.3844), (0.07904, -0.01572, -0.3695), (0.08475, -0.01686, -0.3529), (0.008897, -0.003685, -0.4139), (0.08166, -0.03383, -0.3355), (0.02509, -0.01039, -0.4119), (0.04047, -0.01676, -0.4061), (0.05427, -0.02248, -0.3968), (0.06579, -0.02725, -0.3844), (0.07446, -0.03084, -0.3695), (0.07984, -0.03307, -0.3529), (0.008008, -0.00535, -0.4139), (0.07349, -0.04911, -0.3355), (0.02258, -0.01509, -0.4119), (0.03642, -0.02434, -0.4061), (0.04884, -0.03263, -0.3968), (0.05921, -0.03956, -0.3844), (0.06701, -0.04477, -0.3695), (0.07185, -0.04801, -0.3529), (0.00681, -0.00681, -0.4139), (0.0625, -0.0625, -0.3355), (0.0192, -0.0192, -0.4119), (0.03097, -0.03097, -0.4061), (0.04153, -0.04153, -0.3968), (0.05035, -0.05035, -0.3844), (0.05699, -0.05699, -0.3695), (0.0611, -0.0611, -0.3529), (0.00535, -0.008008, -0.4139), (0.04911, -0.07349, -0.3355), (0.01509, -0.02258, -0.4119), (0.02434, -0.03642, -0.4061), (0.03263, -0.04884, -0.3968), (0.03956, -0.05921, -0.3844), (0.04477, -0.06701, -0.3695), (0.04801, -0.07185, -0.3529), (0.003685, -0.008897, -0.4139), (0.03383, -0.08166, -0.3355), (0.01039, -0.02509, -0.4119), (0.01676, -0.04047, -0.4061), (0.02248, -0.05427, -0.3968), (0.02725, -0.06579, -0.3844), (0.03084, -0.07446, -0.3695), (0.03307, -0.07984, -0.3529), (0.001879, -0.009446, -0.4139), (0.01724, -0.08669, -0.3355), (0.005298, -0.02663, -0.4119), (0.008546, -0.04296, -0.4061), (0.01146, -0.05761, -0.3968), (0.01389, -0.06984, -0.3844), (0.01572, -0.07904, -0.3695), (0.01686, -0.08475, -0.3529), (4.657e-10, -0.009631, -0.4139), (0.0, -0.08839, -0.3355), (3.492e-10, -0.02716, -0.4119), (2.328e-10, -0.0438, -0.4061), (2.328e-10, -0.05874, -0.3968), (1.164e-10, -0.07121, -0.3844), (0.0, -0.08059, -0.3695), (0.0, -0.08642, -0.3529), (-0.001879, -0.009446, -0.4139), (-0.01724, -0.08669, -0.3355), (-0.005298, -0.02663, -0.4119), (-0.008546, -0.04296, -0.4061), (-0.01146, -0.05761, -0.3968), (-0.01389, -0.06984, -0.3844), (-0.01572, -0.07904, -0.3695), (-0.01686, -0.08475, -0.3529), (-0.003685, -0.008897, -0.4139), (-0.03383, -0.08166, -0.3355), (-0.01039, -0.02509, -0.4119), (-0.01676, -0.04047, -0.4061), (-0.02248, -0.05427, -0.3968), (-0.02725, -0.06579, -0.3844), (-0.03084, -0.07446, -0.3695), (-0.03307, -0.07984, -0.3529), (-0.00535, -0.008008, -0.4139), (-0.04911, -0.07349, -0.3355), (-0.01509, -0.02258, -0.4119), (-0.02434, -0.03642, -0.4061), (-0.03263, -0.04884, -0.3968), (-0.03956, -0.05921, -0.3844), (-0.04477, -0.06701, -0.3695), (-0.04801, -0.07185, -0.3529), (-0.00681, -0.00681, -0.4139), (-0.0625, -0.0625, -0.3355), (-0.0192, -0.0192, -0.4119), (-0.03097, -0.03097, -0.4061), (-0.04153, -0.04153, -0.3968), (-0.05035, -0.05035, -0.3844), (-0.05699, -0.05699, -0.3695), (-0.0611, -0.0611, -0.3529), (-0.008008, -0.00535, -0.4139), (-0.07349, -0.04911, -0.3355), (-0.02258, -0.01509, -0.4119), (-0.03642, -0.02434, -0.4061), (-0.04884, -0.03263, -0.3968), (-0.05921, -0.03956, -0.3844), (-0.06701, -0.04477, -0.3695), (-0.07185, -0.04801, -0.3529), (-0.008897, -0.003685, -0.4139), (-0.08166, -0.03383, -0.3355), (-0.02509, -0.01039, -0.4119), (-0.04047, -0.01676, -0.4061), (-0.05427, -0.02248, -0.3968), (-0.06579, -0.02725, -0.3844), (-0.07446, -0.03084, -0.3695), (-0.07984, -0.03307, -0.3529), (-0.009446, -0.001879, -0.4139), (-0.08669, -0.01724, -0.3355), (-0.02663, -0.005298, -0.4119), (-0.04296, -0.008546, -0.4061), (-0.05761, -0.01146, -0.3968), (-0.06984, -0.01389, -0.3844), (-0.07904, -0.01572, -0.3695), (-0.08475, -0.01686, -0.3529), (-0.009631, -4.657e-10, -0.4139), (-0.08839, 0.0, -0.3355), (-0.02716, -3.492e-10, -0.4119), (-0.0438, -2.328e-10, -0.4061), (-0.05874, -2.328e-10, -0.3968), (-0.07121, -1.164e-10, -0.3844), (-0.08059, 0.0, -0.3695), (-0.08642, 0.0, -0.3529), (-0.009446, 0.001879, -0.4139), (-0.08669, 0.01724, -0.3355), (-0.02663, 0.005298, -0.4119), (-0.04296, 0.008546, -0.4061), (-0.05761, 0.01146, -0.3968), (-0.06984, 0.01389, -0.3844), (-0.07904, 0.01572, -0.3695), (-0.08475, 0.01686, -0.3529), (-0.008897, 0.003685, -0.4139), (-0.08166, 0.03383, -0.3355), (-0.02509, 0.01039, -0.4119), (-0.04047, 0.01676, -0.4061), (-0.05427, 0.02248, -0.3968), (-0.06579, 0.02725, -0.3844), (-0.07446, 0.03084, -0.3695), (-0.07984, 0.03307, -0.3529), (-0.008008, 0.00535, -0.4139), (-0.07349, 0.04911, -0.3355), (-0.02258, 0.01509, -0.4119), (-0.03642, 0.02434, -0.4061), (-0.04884, 0.03263, -0.3968), (-0.05921, 0.03956, -0.3844), (-0.06701, 0.04477, -0.3695), (-0.07185, 0.04801, -0.3529), (-0.00681, 0.00681, -0.4139), (-0.0625, 0.0625, -0.3355), (-0.0192, 0.0192, -0.4119), (-0.03097, 0.03097, -0.4061), (-0.04153, 0.04153, -0.3968), (-0.05035, 0.05035, -0.3844), (-0.05699, 0.05699, -0.3695), (-0.0611, 0.0611, -0.3529), (-0.00535, 0.008008, -0.4139), (-0.04911, 0.07349, -0.3355), (-0.01509, 0.02258, -0.4119), (-0.02434, 0.03642, -0.4061), (-0.03263, 0.04884, -0.3968), (-0.03956, 0.05921, -0.3844), (-0.04477, 0.06701, -0.3695), (-0.04801, 0.07185, -0.3529), (-0.003685, 0.008897, -0.4139), (-0.03383, 0.08166, -0.3355), (-0.01039, 0.02509, -0.4119), (-0.01676, 0.04047, -0.4061), (-0.02248, 0.05427, -0.3968), (-0.02725, 0.06579, -0.3844), (-0.03084, 0.07446, -0.3695), (-0.03307, 0.07984, -0.3529), (-0.001879, 0.009446, -0.4139), (-0.01724, 0.08669, -0.3355), (-0.005298, 0.02663, -0.4119), (-0.008546, 0.04296, -0.4061), (-0.01146, 0.05761, -0.3968), (-0.01389, 0.06984, -0.3844), (-0.01572, 0.07904, -0.3695), (-0.01686, 0.08475, -0.3529), (0.0, 0.08839, 0.4017), (0.01724, 0.08669, 0.4017), (-0.01724, 0.08669, 0.4017), (0.03383, 0.08166, 0.4017), (0.04911, 0.07349, 0.4017), (0.0625, 0.0625, 0.4017), (0.07349, 0.04911, 0.4017), (0.08166, 0.03383, 0.4017), (0.08669, 0.01724, 0.4017), (0.08839, 0.0, 0.4017), (0.08669, -0.01724, 0.4017), (0.08166, -0.03383, 0.4017), (0.07349, -0.04911, 0.4017), (0.0625, -0.0625, 0.4017), (0.04911, -0.07349, 0.4017), (0.03383, -0.08166, 0.4017), (0.01724, -0.08669, 0.4017), (0.0, -0.08839, 0.4017), (-0.01724, -0.08669, 0.4017), (-0.03383, -0.08166, 0.4017), (-0.04911, -0.07349, 0.4017), (-0.0625, -0.0625, 0.4017), (-0.07349, -0.04911, 0.4017), (-0.08166, -0.03383, 0.4017), (-0.08669, -0.01724, 0.4017), (-0.08839, 0.0, 0.4017), (-0.08669, 0.01724, 0.4017), (-0.08166, 0.03383, 0.4017), (-0.07349, 0.04911, 0.4017), (-0.0625, 0.0625, 0.4017), (-0.04911, 0.07349, 0.4017), (-0.03383, 0.08166, 0.4017)], [], [(290, 31, 0, 288), (291, 2, 3, 292), (292, 3, 4, 293), (293, 4, 5, 294), (294, 5, 6, 295), (295, 6, 7, 296), (296, 7, 8, 297), (297, 8, 9, 298), (298, 9, 10, 299), (299, 10, 11, 300), (300, 11, 12, 301), (301, 12, 13, 302), (302, 13, 14, 303), (303, 14, 15, 304), (304, 15, 16, 305), (305, 16, 17, 306), (306, 17, 18, 307), (307, 18, 19, 308), (308, 19, 20, 309), (309, 20, 21, 310), (310, 21, 22, 311), (311, 22, 23, 312), (312, 23, 24, 313), (313, 24, 25, 314), (314, 25, 26, 315), (315, 26, 27, 316), (316, 27, 28, 317), (317, 28, 29, 318), (318, 29, 30, 319), (319, 30, 31, 290), (289, 1, 2, 291), (288, 0, 1, 289), (33, 41, 47, 39), (39, 47, 46, 38), (38, 46, 45, 37), (37, 45, 44, 36), (36, 44, 43, 35), (35, 43, 42, 34), (34, 42, 40, 32), (41, 49, 55, 47), (47, 55, 54, 46), (46, 54, 53, 45), (45, 53, 52, 44), (44, 52, 51, 43), (43, 51, 50, 42), (42, 50, 48, 40), (49, 57, 63, 55), (55, 63, 62, 54), (54, 62, 61, 53), (53, 61, 60, 52), (52, 60, 59, 51), (51, 59, 58, 50), (50, 58, 56, 48), (57, 65, 71, 63), (63, 71, 70, 62), (62, 70, 69, 61), (61, 69, 68, 60), (60, 68, 67, 59), (59, 67, 66, 58), (58, 66, 64, 56), (65, 73, 79, 71), (71, 79, 78, 70), (70, 78, 77, 69), (69, 77, 76, 68), (68, 76, 75, 67), (67, 75, 74, 66), (66, 74, 72, 64), (73, 81, 87, 79), (79, 87, 86, 78), (78, 86, 85, 77), (77, 85, 84, 76), (76, 84, 83, 75), (75, 83, 82, 74), (74, 82, 80, 72), (81, 89, 95, 87), (87, 95, 94, 86), (86, 94, 93, 85), (85, 93, 92, 84), (84, 92, 91, 83), (83, 91, 90, 82), (82, 90, 88, 80), (89, 97, 103, 95), (95, 103, 102, 94), (94, 102, 101, 93), (93, 101, 100, 92), (92, 100, 99, 91), (91, 99, 98, 90), (90, 98, 96, 88), (97, 105, 111, 103), (103, 111, 110, 102), (102, 110, 109, 101), (101, 109, 108, 100), (100, 108, 107, 99), (99, 107, 106, 98), (98, 106, 104, 96), (105, 113, 119, 111), (111, 119, 118, 110), (110, 118, 117, 109), (109, 117, 116, 108), (108, 116, 115, 107), (107, 115, 114, 106), (106, 114, 112, 104), (113, 121, 127, 119), (119, 127, 126, 118), (118, 126, 125, 117), (117, 125, 124, 116), (116, 124, 123, 115), (115, 123, 122, 114), (114, 122, 120, 112), (121, 129, 135, 127), (127, 135, 134, 126), (126, 134, 133, 125), (125, 133, 132, 124), (124, 132, 131, 123), (123, 131, 130, 122), (122, 130, 128, 120), (129, 137, 143, 135), (135, 143, 142, 134), (134, 142, 141, 133), (133, 141, 140, 132), (132, 140, 139, 131), (131, 139, 138, 130), (130, 138, 136, 128), (137, 145, 151, 143), (143, 151, 150, 142), (142, 150, 149, 141), (141, 149, 148, 140), (140, 148, 147, 139), (139, 147, 146, 138), (138, 146, 144, 136), (145, 153, 159, 151), (151, 159, 158, 150), (150, 158, 157, 149), (149, 157, 156, 148), (148, 156, 155, 147), (147, 155, 154, 146), (146, 154, 152, 144), (153, 161, 167, 159), (159, 167, 166, 158), (158, 166, 165, 157), (157, 165, 164, 156), (156, 164, 163, 155), (155, 163, 162, 154), (154, 162, 160, 152), (161, 169, 175, 167), (167, 175, 174, 166), (166, 174, 173, 165), (165, 173, 172, 164), (164, 172, 171, 163), (163, 171, 170, 162), (162, 170, 168, 160), (169, 177, 183, 175), (175, 183, 182, 174), (174, 182, 181, 173), (173, 181, 180, 172), (172, 180, 179, 171), (171, 179, 178, 170), (170, 178, 176, 168), (177, 185, 191, 183), (183, 191, 190, 182), (182, 190, 189, 181), (181, 189, 188, 180), (180, 188, 187, 179), (179, 187, 186, 178), (178, 186, 184, 176), (185, 193, 199, 191), (191, 199, 198, 190), (190, 198, 197, 189), (189, 197, 196, 188), (188, 196, 195, 187), (187, 195, 194, 186), (186, 194, 192, 184), (193, 201, 207, 199), (199, 207, 206, 198), (198, 206, 205, 197), (197, 205, 204, 196), (196, 204, 203, 195), (195, 203, 202, 194), (194, 202, 200, 192), (201, 209, 215, 207), (207, 215, 214, 206), (206, 214, 213, 205), (205, 213, 212, 204), (204, 212, 211, 203), (203, 211, 210, 202), (202, 210, 208, 200), (209, 217, 223, 215), (215, 223, 222, 214), (214, 222, 221, 213), (213, 221, 220, 212), (212, 220, 219, 211), (211, 219, 218, 210), (210, 218, 216, 208), (217, 225, 231, 223), (223, 231, 230, 222), (222, 230, 229, 221), (221, 229, 228, 220), (220, 228, 227, 219), (219, 227, 226, 218), (218, 226, 224, 216), (225, 233, 239, 231), (231, 239, 238, 230), (230, 238, 237, 229), (229, 237, 236, 228), (228, 236, 235, 227), (227, 235, 234, 226), (226, 234, 232, 224), (233, 241, 247, 239), (239, 247, 246, 238), (238, 246, 245, 237), (237, 245, 244, 236), (236, 244, 243, 235), (235, 243, 242, 234), (234, 242, 240, 232), (241, 249, 255, 247), (247, 255, 254, 246), (246, 254, 253, 245), (245, 253, 252, 244), (244, 252, 251, 243), (243, 251, 250, 242), (242, 250, 248, 240), (249, 257, 263, 255), (255, 263, 262, 254), (254, 262, 261, 253), (253, 261, 260, 252), (252, 260, 259, 251), (251, 259, 258, 250), (250, 258, 256, 248), (257, 265, 271, 263), (263, 271, 270, 262), (262, 270, 269, 261), (261, 269, 268, 260), (260, 268, 267, 259), (259, 267, 266, 258), (258, 266, 264, 256), (265, 273, 279, 271), (271, 279, 278, 270), (270, 278, 277, 269), (269, 277, 276, 268), (268, 276, 275, 267), (267, 275, 274, 266), (266, 274, 272, 264), (273, 281, 287, 279), (279, 287, 286, 278), (278, 286, 285, 277), (277, 285, 284, 276), (276, 284, 283, 275), (275, 283, 282, 274), (274, 282, 280, 272), (281, 33, 39, 287), (287, 39, 38, 286), (286, 38, 37, 285), (285, 37, 36, 284), (284, 36, 35, 283), (283, 35, 34, 282), (282, 34, 32, 280), (32, 40, 48, 56, 64, 72, 80, 88, 96, 104, 112, 120, 128, 136, 144, 152, 160, 168, 176, 184, 192, 200, 208, 216, 224, 232, 240, 248, 256, 264, 272, 280), (33, 288, 289, 41), (41, 289, 291, 49), (273, 319, 290, 281), (265, 318, 319, 273), (257, 317, 318, 265), (249, 316, 317, 257), (241, 315, 316, 249), (233, 314, 315, 241), (225, 313, 314, 233), (217, 312, 313, 225), (209, 311, 312, 217), (201, 310, 311, 209), (193, 309, 310, 201), (185, 308, 309, 193), (177, 307, 308, 185), (169, 306, 307, 177), (161, 305, 306, 169), (153, 304, 305, 161), (145, 303, 304, 153), (137, 302, 303, 145), (129, 301, 302, 137), (121, 300, 301, 129), (113, 299, 300, 121), (105, 298, 299, 113), (97, 297, 298, 105), (89, 296, 297, 97), (81, 295, 296, 89), (73, 294, 295, 81), (65, 293, 294, 73), (57, 292, 293, 65), (49, 291, 292, 57), (281, 290, 288, 33)])
me_cylinder.polygons.foreach_set('use_smooth', [True] * 289)
_uv = me_cylinder.uv_layers.new(name='UVMap')
_uv.uv.foreach_set('vector', [0.03125, 0.9927, 0.03125, 1.0, 0.0, 1.0, 0.0, 0.9927, 0.9375, 0.9927, 0.9375, 1.0, 0.9062, 1.0, 0.9062, 0.9927, 0.9062, 0.9927, 0.9062, 1.0, 0.875, 1.0, 0.875, 0.9927, 0.875, 0.9927, 0.875, 1.0, 0.8438, 1.0, 0.8438, 0.9927, 0.8438, 0.9927, 0.8438, 1.0, 0.8125, 1.0, 0.8125, 0.9927, 0.8125, 0.9927, 0.8125, 1.0, 0.7812, 1.0, 0.7812, 0.9927, 0.7812, 0.9927, 0.7812, 1.0, 0.75, 1.0, 0.75, 0.9927, 0.75, 0.9927, 0.75, 1.0, 0.7188, 1.0, 0.7188, 0.9927, 0.7188, 0.9927, 0.7188, 1.0, 0.6875, 1.0, 0.6875, 0.9927, 0.6875, 0.9927, 0.6875, 1.0, 0.6562, 1.0, 0.6562, 0.9927, 0.6562, 0.9927, 0.6562, 1.0, 0.625, 1.0, 0.625, 0.9927, 0.625, 0.9927, 0.625, 1.0, 0.5938, 1.0, 0.5938, 0.9927, 0.5938, 0.9927, 0.5938, 1.0, 0.5625, 1.0, 0.5625, 0.9927, 0.5625, 0.9927, 0.5625, 1.0, 0.5312, 1.0, 0.5312, 0.9927, 0.5312, 0.9927, 0.5312, 1.0, 0.5, 1.0, 0.5, 0.9927, 0.5, 0.9927, 0.5, 1.0, 0.4688, 1.0, 0.4688, 0.9927, 0.4688, 0.9927, 0.4688, 1.0, 0.4375, 1.0, 0.4375, 0.9927, 0.4375, 0.9927, 0.4375, 1.0, 0.4062, 1.0, 0.4062, 0.9927, 0.4062, 0.9927, 0.4062, 1.0, 0.375, 1.0, 0.375, 0.9927, 0.375, 0.9927, 0.375, 1.0, 0.3438, 1.0, 0.3438, 0.9927, 0.3438, 0.9927, 0.3438, 1.0, 0.3125, 1.0, 0.3125, 0.9927, 0.3125, 0.9927, 0.3125, 1.0, 0.2812, 1.0, 0.2812, 0.9927, 0.2812, 0.9927, 0.2812, 1.0, 0.25, 1.0, 0.25, 0.9927, 0.25, 0.9927, 0.25, 1.0, 0.2188, 1.0, 0.2188, 0.9927, 0.2188, 0.9927, 0.2188, 1.0, 0.1875, 1.0, 0.1875, 0.9927, 0.1875, 0.9927, 0.1875, 1.0, 0.1562, 1.0, 0.1562, 0.9927, 0.1562, 0.9927, 0.1562, 1.0, 0.125, 1.0, 0.125, 0.9927, 0.125, 0.9927, 0.125, 1.0, 0.09375, 1.0, 0.09375, 0.9927, 0.09375, 0.9927, 0.09375, 1.0, 0.0625, 1.0, 0.0625, 0.9927, 0.0625, 0.9927, 0.0625, 1.0, 0.03125, 1.0, 0.03125, 0.9927, 0.9688, 0.9927, 0.9688, 1.0, 0.9375, 1.0, 0.9375, 0.9927, 1.0, 0.9927, 1.0, 1.0, 0.9688, 1.0, 0.9688, 0.9927, 1.0, 0.5473, 0.9688, 0.5473, 0.9691, 0.5368, 0.9997, 0.5368, 0.9997, 0.5368, 0.9691, 0.5368, 0.9701, 0.5268, 0.9986, 0.5268, 0.9986, 0.5268, 0.9701, 0.5268, 0.9718, 0.5, 0.997, 0.5, 0.7546, 0.4896, 0.7923, 0.4858, 0.7811, 0.4064, 0.75, 0.4095, 0.75, 0.4095, 0.7811, 0.4064, 0.7732, 0.3667, 0.75, 0.3689, 0.75, 0.3689, 0.7732, 0.3667, 0.7644, 0.3223, 0.75, 0.3237, 0.75, 0.3237, 0.7644, 0.3223, 0.7551, 0.2756, 0.75, 0.2761, 0.9688, 0.5473, 0.9375, 0.5473, 0.9378, 0.5368, 0.9684, 0.5368, 0.9684, 0.5368, 0.9378, 0.5368, 0.9389, 0.5268, 0.9674, 0.5268, 0.9674, 0.5268, 0.9389, 0.5268, 0.9405, 0.5, 0.9657, 0.5, 0.8012, 0.4841, 0.8375, 0.4731, 0.811, 0.3973, 0.7811, 0.4064, 0.7811, 0.4064, 0.811, 0.3973, 0.7955, 0.3599, 0.7732, 0.3667, 0.7732, 0.3667, 0.7955, 0.3599, 0.7782, 0.3181, 0.7644, 0.3223, 0.7644, 0.3223, 0.7782, 0.3181, 0.76, 0.2742, 0.7551, 0.2756, 0.9375, 0.5473, 0.9062, 0.5473, 0.9066, 0.5368, 0.9372, 0.5368, 0.9372, 0.5368, 0.9066, 0.5368, 0.9076, 0.5268, 0.9361, 0.5268, 0.9361, 0.5268, 0.9076, 0.5268, 0.9093, 0.5, 0.9345, 0.5, 0.8459, 0.4696, 0.8793, 0.4517, 0.8386, 0.3826, 0.811, 0.3973, 0.811, 0.3973, 0.8386, 0.3826, 0.8161, 0.3489, 0.7955, 0.3599, 0.7955, 0.3599, 0.8161, 0.3489, 0.791, 0.3113, 0.7782, 0.3181, 0.7782, 0.3181, 0.791, 0.3113, 0.7645, 0.2717, 0.76, 0.2742, 0.9062, 0.5473, 0.875, 0.5473, 0.8753, 0.5368, 0.9059, 0.5368, 0.9059, 0.5368, 0.8753, 0.5368, 0.8764, 0.5268, 0.9049, 0.5268, 0.9049, 0.5268, 0.8764, 0.5268, 0.878, 0.5, 0.9032, 0.5, 0.8869, 0.4467, 0.9162, 0.4226, 0.8628, 0.3628, 0.8386, 0.3826, 0.8386, 0.3826, 0.8628, 0.3628, 0.8341, 0.3341, 0.8161, 0.3489, 0.8161, 0.3489, 0.8341, 0.3341, 0.8021, 0.3021, 0.791, 0.3113, 0.791, 0.3113, 0.8021, 0.3021, 0.7685, 0.2685, 0.7645, 0.2717, 0.875, 0.5473, 0.8438, 0.5473, 0.8441, 0.5368, 0.8747, 0.5368, 0.8747, 0.5368, 0.8441, 0.5368, 0.8451, 0.5268, 0.8736, 0.5268, 0.8736, 0.5268, 0.8451, 0.5268, 0.8468, 0.5, 0.872, 0.5, 0.9226, 0.4162, 0.9467, 0.3869, 0.8826, 0.3386, 0.8628, 0.3628, 0.8628, 0.3628, 0.8826, 0.3386, 0.8489, 0.3161, 0.8341, 0.3341, 0.8341, 0.3341, 0.8489, 0.3161, 0.8113, 0.291, 0.8021, 0.3021, 0.8021, 0.3021, 0.8113, 0.291, 0.7717, 0.2645, 0.7685, 0.2685, 0.8438, 0.5473, 0.8125, 0.5473, 0.8128, 0.5368, 0.8434, 0.5368, 0.8434, 0.5368, 0.8128, 0.5368, 0.8139, 0.5268, 0.8424, 0.5268, 0.8424, 0.5268, 0.8139, 0.5268, 0.8155, 0.5, 0.8407, 0.5, 0.9517, 0.3793, 0.9696, 0.3459, 0.8973, 0.311, 0.8826, 0.3386, 0.8826, 0.3386, 0.8973, 0.311, 0.8599, 0.2955, 0.8489, 0.3161, 0.8489, 0.3161, 0.8599, 0.2955, 0.8181, 0.2782, 0.8113, 0.291, 0.8113, 0.291, 0.8181, 0.2782, 0.7742, 0.26, 0.7717, 0.2645, 0.8125, 0.5473, 0.7812, 0.5473, 0.7816, 0.5368, 0.8122, 0.5368, 0.8122, 0.5368, 0.7816, 0.5368, 0.7826, 0.5268, 0.8111, 0.5268, 0.8111, 0.5268, 0.7826, 0.5268, 0.7843, 0.5, 0.8095, 0.5, 0.9731, 0.3375, 0.9841, 0.3012, 0.9064, 0.2811, 0.8973, 0.311, 0.8973, 0.311, 0.9064, 0.2811, 0.8667, 0.2732, 0.8599, 0.2955, 0.8599, 0.2955, 0.8667, 0.2732, 0.8223, 0.2644, 0.8181, 0.2782, 0.8181, 0.2782, 0.8223, 0.2644, 0.7756, 0.2551, 0.7742, 0.26, 0.7812, 0.5473, 0.75, 0.5473, 0.7503, 0.5368, 0.7809, 0.5368, 0.7809, 0.5368, 0.7503, 0.5368, 0.7514, 0.5268, 0.7799, 0.5268, 0.7799, 0.5268, 0.7514, 0.5268, 0.753, 0.5, 0.7782, 0.5, 0.9858, 0.2923, 0.9896, 0.2546, 0.9095, 0.25, 0.9064, 0.2811, 0.9064, 0.2811, 0.9095, 0.25, 0.8689, 0.25, 0.8667, 0.2732, 0.8667, 0.2732, 0.8689, 0.25, 0.8237, 0.25, 0.8223, 0.2644, 0.8223, 0.2644, 0.8237, 0.25, 0.7761, 0.25, 0.7756, 0.2551, 0.75, 0.5473, 0.7188, 0.5473, 0.7191, 0.5368, 0.7497, 0.5368, 0.7497, 0.5368, 0.7191, 0.5368, 0.7201, 0.5268, 0.7486, 0.5268, 0.7486, 0.5268, 0.7201, 0.5268, 0.7218, 0.5, 0.747, 0.5, 0.9896, 0.2454, 0.9858, 0.2077, 0.9064, 0.2189, 0.9095, 0.25, 0.9095, 0.25, 0.9064, 0.2189, 0.8667, 0.2268, 0.8689, 0.25, 0.8689, 0.25, 0.8667, 0.2268, 0.8223, 0.2356, 0.8237, 0.25, 0.8237, 0.25, 0.8223, 0.2356, 0.7756, 0.2449, 0.7761, 0.25, 0.7188, 0.5473, 0.6875, 0.5473, 0.6878, 0.5368, 0.7184, 0.5368, 0.7184, 0.5368, 0.6878, 0.5368, 0.6889, 0.5268, 0.7174, 0.5268, 0.7174, 0.5268, 0.6889, 0.5268, 0.6905, 0.5, 0.7157, 0.5, 0.9841, 0.1988, 0.9731, 0.1625, 0.8973, 0.189, 0.9064, 0.2189, 0.9064, 0.2189, 0.8973, 0.189, 0.8599, 0.2045, 0.8667, 0.2268, 0.8667, 0.2268, 0.8599, 0.2045, 0.8181, 0.2218, 0.8223, 0.2356, 0.8223, 0.2356, 0.8181, 0.2218, 0.7742, 0.24, 0.7756, 0.2449, 0.6875, 0.5473, 0.6562, 0.5473, 0.6566, 0.5368, 0.6872, 0.5368, 0.6872, 0.5368, 0.6566, 0.5368, 0.6576, 0.5268, 0.6861, 0.5268, 0.6861, 0.5268, 0.6576, 0.5268, 0.6593, 0.5, 0.6845, 0.5, 0.9696, 0.1541, 0.9517, 0.1207, 0.8826, 0.1614, 0.8973, 0.189, 0.8973, 0.189, 0.8826, 0.1614, 0.8489, 0.1839, 0.8599, 0.2045, 0.8599, 0.2045, 0.8489, 0.1839, 0.8113, 0.209, 0.8181, 0.2218, 0.8181, 0.2218, 0.8113, 0.209, 0.7717, 0.2355, 0.7742, 0.24, 0.6563, 0.5473, 0.625, 0.5473, 0.6253, 0.5368, 0.6559, 0.5368, 0.6559, 0.5368, 0.6253, 0.5368, 0.6264, 0.5268, 0.6549, 0.5268, 0.6549, 0.5268, 0.6264, 0.5268, 0.628, 0.5, 0.6532, 0.5, 0.9467, 0.1131, 0.9226, 0.08383, 0.8628, 0.1372, 0.8826, 0.1614, 0.8826, 0.1614, 0.8628, 0.1372, 0.8341, 0.1659, 0.8489, 0.1839, 0.8489, 0.1839, 0.8341, 0.1659, 0.8021, 0.1979, 0.8113, 0.209, 0.8113, 0.209, 0.8021, 0.1979, 0.7685, 0.2315, 0.7717, 0.2355, 0.625, 0.5473, 0.5938, 0.5473, 0.5941, 0.5368, 0.6247, 0.5368, 0.6247, 0.5368, 0.5941, 0.5368, 0.5951, 0.5268, 0.6236, 0.5268, 0.6236, 0.5268, 0.5951, 0.5268, 0.5968, 0.5, 0.622, 0.5, 0.9162, 0.07739, 0.8869, 0.05335, 0.8386, 0.1174, 0.8628, 0.1372, 0.8628, 0.1372, 0.8386, 0.1174, 0.8161, 0.1511, 0.8341, 0.1659, 0.8341, 0.1659, 0.8161, 0.1511, 0.791, 0.1887, 0.8021, 0.1979, 0.8021, 0.1979, 0.791, 0.1887, 0.7645, 0.2283, 0.7685, 0.2315, 0.5938, 0.5473, 0.5625, 0.5473, 0.5628, 0.5368, 0.5934, 0.5368, 0.5934, 0.5368, 0.5628, 0.5368, 0.5639, 0.5268, 0.5924, 0.5268, 0.5924, 0.5268, 0.5639, 0.5268, 0.5655, 0.5, 0.5907, 0.5, 0.8793, 0.04829, 0.8459, 0.03042, 0.811, 0.1027, 0.8386, 0.1174, 0.8386, 0.1174, 0.811, 0.1027, 0.7955, 0.1401, 0.8161, 0.1511, 0.8161, 0.1511, 0.7955, 0.1401, 0.7782, 0.1819, 0.791, 0.1887, 0.791, 0.1887, 0.7782, 0.1819, 0.76, 0.2258, 0.7645, 0.2283, 0.5625, 0.5473, 0.5312, 0.5473, 0.5316, 0.5368, 0.5622, 0.5368, 0.5622, 0.5368, 0.5316, 0.5368, 0.5326, 0.5268, 0.5611, 0.5268, 0.5611, 0.5268, 0.5326, 0.5268, 0.5343, 0.5, 0.5595, 0.5, 0.8375, 0.02694, 0.8012, 0.01594, 0.7811, 0.09358, 0.811, 0.1027, 0.811, 0.1027, 0.7811, 0.09358, 0.7732, 0.1333, 0.7955, 0.1401, 0.7955, 0.1401, 0.7732, 0.1333, 0.7644, 0.1777, 0.7782, 0.1819, 0.7782, 0.1819, 0.7644, 0.1777, 0.7551, 0.2244, 0.76, 0.2258, 0.5312, 0.5473, 0.5, 0.5473, 0.5003, 0.5368, 0.5309, 0.5368, 0.5309, 0.5368, 0.5003, 0.5368, 0.5014, 0.5268, 0.5299, 0.5268, 0.5299, 0.5268, 0.5014, 0.5268, 0.503, 0.5, 0.5282, 0.5, 0.7923, 0.01416, 0.7546, 0.01045, 0.75, 0.09052, 0.7811, 0.09358, 0.7811, 0.09358, 0.75, 0.09052, 0.75, 0.1311, 0.7732, 0.1333, 0.7732, 0.1333, 0.75, 0.1311, 0.75, 0.1763, 0.7644, 0.1777, 0.7644, 0.1777, 0.75, 0.1763, 0.75, 0.2239, 0.7551, 0.2244, 0.5, 0.5473, 0.4688, 0.5473, 0.4691, 0.5368, 0.4997, 0.5368, 0.4997, 0.5368, 0.4691, 0.5368, 0.4701, 0.5268, 0.4986, 0.5268, 0.4986, 0.5268, 0.4701, 0.5268, 0.4718, 0.5, 0.497, 0.5, 0.7454, 0.01045, 0.7077, 0.01416, 0.7189, 0.09358, 0.75, 0.09052, 0.75, 0.09052, 0.7189, 0.09358, 0.7268, 0.1333, 0.75, 0.1311, 0.75, 0.1311, 0.7268, 0.1333, 0.7356, 0.1777, 0.75, 0.1763, 0.75, 0.1763, 0.7356, 0.1777, 0.7449, 0.2244, 0.75, 0.2239, 0.4688, 0.5473, 0.4375, 0.5473, 0.4378, 0.5368, 0.4684, 0.5368, 0.4684, 0.5368, 0.4378, 0.5368, 0.4389, 0.5268, 0.4674, 0.5268, 0.4674, 0.5268, 0.4389, 0.5268, 0.4405, 0.5, 0.4657, 0.5, 0.6988, 0.01594, 0.6625, 0.02694, 0.689, 0.1027, 0.7189, 0.09358, 0.7189, 0.09358, 0.689, 0.1027, 0.7045, 0.1401, 0.7268, 0.1333, 0.7268, 0.1333, 0.7045, 0.1401, 0.7218, 0.1819, 0.7356, 0.1777, 0.7356, 0.1777, 0.7218, 0.1819, 0.74, 0.2258, 0.7449, 0.2244, 0.4375, 0.5473, 0.4062, 0.5473, 0.4066, 0.5368, 0.4372, 0.5368, 0.4372, 0.5368, 0.4066, 0.5368, 0.4076, 0.5268, 0.4361, 0.5268, 0.4361, 0.5268, 0.4076, 0.5268, 0.4093, 0.5, 0.4345, 0.5, 0.6541, 0.03042, 0.6207, 0.04829, 0.6614, 0.1174, 0.689, 0.1027, 0.689, 0.1027, 0.6614, 0.1174, 0.6839, 0.1511, 0.7045, 0.1401, 0.7045, 0.1401, 0.6839, 0.1511, 0.709, 0.1887, 0.7218, 0.1819, 0.7218, 0.1819, 0.709, 0.1887, 0.7355, 0.2283, 0.74, 0.2258, 0.4063, 0.5473, 0.375, 0.5473, 0.3753, 0.5368, 0.4059, 0.5368, 0.4059, 0.5368, 0.3753, 0.5368, 0.3764, 0.5268, 0.4049, 0.5268, 0.4049, 0.5268, 0.3764, 0.5268, 0.378, 0.5, 0.4032, 0.5, 0.6131, 0.05335, 0.5838, 0.07739, 0.6372, 0.1372, 0.6614, 0.1174, 0.6614, 0.1174, 0.6372, 0.1372, 0.6659, 0.1659, 0.6839, 0.1511, 0.6839, 0.1511, 0.6659, 0.1659, 0.6979, 0.1979, 0.709, 0.1887, 0.709, 0.1887, 0.6979, 0.1979, 0.7315, 0.2315, 0.7355, 0.2283, 0.375, 0.5473, 0.3438, 0.5473, 0.3441, 0.5368, 0.3747, 0.5368, 0.3747, 0.5368, 0.3441, 0.5368, 0.3451, 0.5268, 0.3736, 0.5268, 0.3736, 0.5268, 0.3451, 0.5268, 0.3468, 0.5, 0.372, 0.5, 0.5774, 0.08383, 0.5533, 0.1131, 0.6174, 0.1614, 0.6372, 0.1372, 0.6372, 0.1372, 0.6174, 0.1614, 0.6511, 0.1839, 0.6659, 0.1659, 0.6659, 0.1659, 0.6511, 0.1839, 0.6887, 0.209, 0.6979, 0.1979, 0.6979, 0.1979, 0.6887, 0.209, 0.7283, 0.2355, 0.7315, 0.2315, 0.3438, 0.5473, 0.3125, 0.5473, 0.3128, 0.5368, 0.3434, 0.5368, 0.3434, 0.5368, 0.3128, 0.5368, 0.3139, 0.5268, 0.3424, 0.5268, 0.3424, 0.5268, 0.3139, 0.5268, 0.3155, 0.5, 0.3407, 0.5, 0.5483, 0.1207, 0.5304, 0.1541, 0.6027, 0.189, 0.6174, 0.1614, 0.6174, 0.1614, 0.6027, 0.189, 0.6401, 0.2045, 0.6511, 0.1839, 0.6511, 0.1839, 0.6401, 0.2045, 0.6819, 0.2218, 0.6887, 0.209, 0.6887, 0.209, 0.6819, 0.2218, 0.7258, 0.24, 0.7283, 0.2355, 0.3125, 0.5473, 0.2812, 0.5473, 0.2816, 0.5368, 0.3122, 0.5368, 0.3122, 0.5368, 0.2816, 0.5368, 0.2826, 0.5268, 0.3111, 0.5268, 0.3111, 0.5268, 0.2826, 0.5268, 0.2843, 0.5, 0.3095, 0.5, 0.5269, 0.1625, 0.5159, 0.1988, 0.5936, 0.2189, 0.6027, 0.189, 0.6027, 0.189, 0.5936, 0.2189, 0.6333, 0.2268, 0.6401, 0.2045, 0.6401, 0.2045, 0.6333, 0.2268, 0.6777, 0.2356, 0.6819, 0.2218, 0.6819, 0.2218, 0.6777, 0.2356, 0.7244, 0.2449, 0.7258, 0.24, 0.2812, 0.5473, 0.25, 0.5473, 0.2503, 0.5368, 0.2809, 0.5368, 0.2809, 0.5368, 0.2503, 0.5368, 0.2514, 0.5268, 0.2799, 0.5268, 0.2799, 0.5268, 0.2514, 0.5268, 0.253, 0.5, 0.2782, 0.5, 0.5142, 0.2077, 0.5104, 0.2454, 0.5905, 0.25, 0.5936, 0.2189, 0.5936, 0.2189, 0.5905, 0.25, 0.6311, 0.25, 0.6333, 0.2268, 0.6333, 0.2268, 0.6311, 0.25, 0.6763, 0.25, 0.6777, 0.2356, 0.6777, 0.2356, 0.6763, 0.25, 0.7239, 0.25, 0.7244, 0.2449, 0.25, 0.5473, 0.2188, 0.5473, 0.2191, 0.5368, 0.2497, 0.5368, 0.2497, 0.5368, 0.2191, 0.5368, 0.2201, 0.5268, 0.2486, 0.5268, 0.2486, 0.5268, 0.2201, 0.5268, 0.2218, 0.5, 0.247, 0.5, 0.5104, 0.2546, 0.5142, 0.2923, 0.5936, 0.2811, 0.5905, 0.25, 0.5905, 0.25, 0.5936, 0.2811, 0.6333, 0.2732, 0.6311, 0.25, 0.6311, 0.25, 0.6333, 0.2732, 0.6777, 0.2644, 0.6763, 0.25, 0.6763, 0.25, 0.6777, 0.2644, 0.7244, 0.2551, 0.7239, 0.25, 0.2188, 0.5473, 0.1875, 0.5473, 0.1878, 0.5368, 0.2184, 0.5368, 0.2184, 0.5368, 0.1878, 0.5368, 0.1889, 0.5268, 0.2174, 0.5268, 0.2174, 0.5268, 0.1889, 0.5268, 0.1905, 0.5, 0.2157, 0.5, 0.5159, 0.3012, 0.5269, 0.3375, 0.6027, 0.311, 0.5936, 0.2811, 0.5936, 0.2811, 0.6027, 0.311, 0.6401, 0.2955, 0.6333, 0.2732, 0.6333, 0.2732, 0.6401, 0.2955, 0.6819, 0.2782, 0.6777, 0.2644, 0.6777, 0.2644, 0.6819, 0.2782, 0.7258, 0.26, 0.7244, 0.2551, 0.1875, 0.5473, 0.1562, 0.5473, 0.1566, 0.5368, 0.1872, 0.5368, 0.1872, 0.5368, 0.1566, 0.5368, 0.1576, 0.5268, 0.1861, 0.5268, 0.1861, 0.5268, 0.1576, 0.5268, 0.1593, 0.5, 0.1845, 0.5, 0.5304, 0.3459, 0.5483, 0.3793, 0.6174, 0.3386, 0.6027, 0.311, 0.6027, 0.311, 0.6174, 0.3386, 0.6511, 0.3161, 0.6401, 0.2955, 0.6401, 0.2955, 0.6511, 0.3161, 0.6887, 0.291, 0.6819, 0.2782, 0.6819, 0.2782, 0.6887, 0.291, 0.7283, 0.2645, 0.7258, 0.26, 0.1562, 0.5473, 0.125, 0.5473, 0.1253, 0.5368, 0.1559, 0.5368, 0.1559, 0.5368, 0.1253, 0.5368, 0.1264, 0.5268, 0.1549, 0.5268, 0.1549, 0.5268, 0.1264, 0.5268, 0.128, 0.5, 0.1532, 0.5, 0.5533, 0.3869, 0.5774, 0.4162, 0.6372, 0.3628, 0.6174, 0.3386, 0.6174, 0.3386, 0.6372, 0.3628, 0.6659, 0.3341, 0.6511, 0.3161, 0.6511, 0.3161, 0.6659, 0.3341, 0.6979, 0.3021, 0.6887, 0.291, 0.6887, 0.291, 0.6979, 0.3021, 0.7315, 0.2685, 0.7283, 0.2645, 0.125, 0.5473, 0.09375, 0.5473, 0.0941, 0.5368, 0.1247, 0.5368, 0.1247, 0.5368, 0.0941, 0.5368, 0.09513, 0.5268, 0.1236, 0.5268, 0.1236, 0.5268, 0.09513, 0.5268, 0.09679, 0.5, 0.122, 0.5, 0.5838, 0.4226, 0.6131, 0.4467, 0.6614, 0.3826, 0.6372, 0.3628, 0.6372, 0.3628, 0.6614, 0.3826, 0.6839, 0.3489, 0.6659, 0.3341, 0.6659, 0.3341, 0.6839, 0.3489, 0.709, 0.3113, 0.6979, 0.3021, 0.6979, 0.3021, 0.709, 0.3113, 0.7355, 0.2717, 0.7315, 0.2685, 0.09375, 0.5473, 0.0625, 0.5473, 0.06285, 0.5368, 0.0934, 0.5368, 0.0934, 0.5368, 0.06285, 0.5368, 0.06388, 0.5268, 0.09237, 0.5268, 0.09237, 0.5268, 0.06388, 0.5268, 0.06554, 0.5, 0.09071, 0.5, 0.6207, 0.4517, 0.6541, 0.4696, 0.689, 0.3973, 0.6614, 0.3826, 0.6614, 0.3826, 0.689, 0.3973, 0.7045, 0.3599, 0.6839, 0.3489, 0.6839, 0.3489, 0.7045, 0.3599, 0.7218, 0.3181, 0.709, 0.3113, 0.709, 0.3113, 0.7218, 0.3181, 0.74, 0.2742, 0.7355, 0.2717, 0.0625, 0.5473, 0.03125, 0.5473, 0.0316, 0.5368, 0.06215, 0.5368, 0.06215, 0.5368, 0.0316, 0.5368, 0.03263, 0.5268, 0.06112, 0.5268, 0.06112, 0.5268, 0.03263, 0.5268, 0.03429, 0.5, 0.05946, 0.5, 0.6625, 0.4731, 0.6988, 0.4841, 0.7189, 0.4064, 0.689, 0.3973, 0.689, 0.3973, 0.7189, 0.4064, 0.7268, 0.3667, 0.7045, 0.3599, 0.7045, 0.3599, 0.7268, 0.3667, 0.7356, 0.3223, 0.7218, 0.3181, 0.7218, 0.3181, 0.7356, 0.3223, 0.7449, 0.2756, 0.74, 0.2742, 0.03125, 0.5473, 0.0, 0.5473, 0.0003491, 0.5368, 0.0309, 0.5368, 0.0309, 0.5368, 0.0003491, 0.5368, 0.001379, 0.5268, 0.02987, 0.5268, 0.02987, 0.5268, 0.001379, 0.5268, 0.003037, 0.5, 0.02821, 0.5, 0.7077, 0.4858, 0.7454, 0.4896, 0.75, 0.4095, 0.7189, 0.4064, 0.7189, 0.4064, 0.75, 0.4095, 0.75, 0.3689, 0.7268, 0.3667, 0.7268, 0.3667, 0.75, 0.3689, 0.75, 0.3237, 0.7356, 0.3223, 0.7356, 0.3223, 0.75, 0.3237, 0.75, 0.2761, 0.7449, 0.2756, 0.75, 0.2761, 0.7551, 0.2756, 0.76, 0.2742, 0.7645, 0.2717, 0.7685, 0.2685, 0.7717, 0.2645, 0.7742, 0.26, 0.7756, 0.2551, 0.7761, 0.25, 0.7756, 0.2449, 0.7742, 0.24, 0.7717, 0.2355, 0.7685, 0.2315, 0.7645, 0.2283, 0.76, 0.2258, 0.7551, 0.2244, 0.75, 0.2239, 0.7449, 0.2244, 0.74, 0.2258, 0.7355, 0.2283, 0.7315, 0.2315, 0.7283, 0.2355, 0.7258, 0.24, 0.7244, 0.2449, 0.7239, 0.25, 0.7244, 0.2551, 0.7258, 0.26, 0.7283, 0.2645, 0.7315, 0.2685, 0.7355, 0.2717, 0.74, 0.2742, 0.7449, 0.2756, 1.0, 0.5473, 1.0, 0.9927, 0.9688, 0.9927, 0.9688, 0.5473, 0.9688, 0.5473, 0.9688, 0.9927, 0.9375, 0.9927, 0.9375, 0.5473, 0.0625, 0.5473, 0.0625, 0.9927, 0.03125, 0.9927, 0.03125, 0.5473, 0.09375, 0.5473, 0.09375, 0.9927, 0.0625, 0.9927, 0.0625, 0.5473, 0.125, 0.5473, 0.125, 0.9927, 0.09375, 0.9927, 0.09375, 0.5473, 0.1562, 0.5473, 0.1562, 0.9927, 0.125, 0.9927, 0.125, 0.5473, 0.1875, 0.5473, 0.1875, 0.9927, 0.1562, 0.9927, 0.1562, 0.5473, 0.2188, 0.5473, 0.2188, 0.9927, 0.1875, 0.9927, 0.1875, 0.5473, 0.25, 0.5473, 0.25, 0.9927, 0.2188, 0.9927, 0.2188, 0.5473, 0.2812, 0.5473, 0.2812, 0.9927, 0.25, 0.9927, 0.25, 0.5473, 0.3125, 0.5473, 0.3125, 0.9927, 0.2812, 0.9927, 0.2812, 0.5473, 0.3438, 0.5473, 0.3438, 0.9927, 0.3125, 0.9927, 0.3125, 0.5473, 0.375, 0.5473, 0.375, 0.9927, 0.3438, 0.9927, 0.3438, 0.5473, 0.4063, 0.5473, 0.4062, 0.9927, 0.375, 0.9927, 0.375, 0.5473, 0.4375, 0.5473, 0.4375, 0.9927, 0.4062, 0.9927, 0.4062, 0.5473, 0.4688, 0.5473, 0.4688, 0.9927, 0.4375, 0.9927, 0.4375, 0.5473, 0.5, 0.5473, 0.5, 0.9927, 0.4688, 0.9927, 0.4688, 0.5473, 0.5312, 0.5473, 0.5312, 0.9927, 0.5, 0.9927, 0.5, 0.5473, 0.5625, 0.5473, 0.5625, 0.9927, 0.5312, 0.9927, 0.5312, 0.5473, 0.5938, 0.5473, 0.5938, 0.9927, 0.5625, 0.9927, 0.5625, 0.5473, 0.625, 0.5473, 0.625, 0.9927, 0.5938, 0.9927, 0.5938, 0.5473, 0.6563, 0.5473, 0.6562, 0.9927, 0.625, 0.9927, 0.625, 0.5473, 0.6875, 0.5473, 0.6875, 0.9927, 0.6562, 0.9927, 0.6562, 0.5473, 0.7188, 0.5473, 0.7188, 0.9927, 0.6875, 0.9927, 0.6875, 0.5473, 0.75, 0.5473, 0.75, 0.9927, 0.7188, 0.9927, 0.7188, 0.5473, 0.7812, 0.5473, 0.7812, 0.9927, 0.75, 0.9927, 0.75, 0.5473, 0.8125, 0.5473, 0.8125, 0.9927, 0.7812, 0.9927, 0.7812, 0.5473, 0.8438, 0.5473, 0.8438, 0.9927, 0.8125, 0.9927, 0.8125, 0.5473, 0.875, 0.5473, 0.875, 0.9927, 0.8438, 0.9927, 0.8438, 0.5473, 0.9062, 0.5473, 0.9062, 0.9927, 0.875, 0.9927, 0.875, 0.5473, 0.9375, 0.5473, 0.9375, 0.9927, 0.9062, 0.9927, 0.9062, 0.5473, 0.03125, 0.5473, 0.03125, 0.9927, 0.0, 0.9927, 0.0, 0.5473])
me_cylinder.materials.append(mat_glass)
me_cylinder.update()
me_plane_002 = bpy.data.meshes.new('Plane.002')
me_plane_002.from_pydata([(-0.9864, -0.1674, 0.3378), (-0.9864, -0.1674, -0.3378), (-0.9864, 0.1674, 0.3378), (-0.9864, 0.1674, -0.3378), (0.9864, -0.1674, 0.3378), (0.9864, -0.1674, -0.3378), (0.9864, 0.1674, 0.3378), (0.9864, 0.1674, -0.3378)], [], [(0, 1, 3, 2), (4, 6, 7, 5)])
_uv = me_plane_002.uv_layers.new(name='UVMap')
_uv.uv.foreach_set('vector', [0.0, 0.0, 1.0, 0.0, 1.0, 1.0, 0.0, 1.0, 0.0, 0.0, 0.0, 1.0, 1.0, 1.0, 1.0, 0.0])
me_plane_002.materials.append(mat_support)
me_plane_002.update()

# ---- objects
ob_plane = bpy.data.objects.new('Plane', me_plane)
ob_cylinder = bpy.data.objects.new('Cylinder', me_cylinder)
ob_plane_001 = bpy.data.objects.new('Plane.001', me_plane_002)

# ---- transforms, parenting, visibility, modifiers, constraints
ob_plane.location = (0.0, 0.0, 0.3358)
_m = ob_plane.modifiers.new('Solidify', 'SOLIDIFY')
_m.thickness = 0.07
_m.offset = 1.0
_m = ob_plane.modifiers.new('Bevel', 'BEVEL')
_m.segments = 5
ob_cylinder.location = (-0.7823, 0.0, 0.4842)
_m = ob_cylinder.modifiers.new('Solidify', 'SOLIDIFY')
_m = ob_cylinder.modifiers.new('Bevel', 'BEVEL')
_m.segments = 4
_m = ob_cylinder.modifiers.new('Array', 'ARRAY')
_m.count = 7
_m.relative_offset_displace = (1.4, 0.0, 0.0)
_m = ob_cylinder.modifiers.new('Auto Smooth', 'NODES')
_m.node_group = ng_auto_smooth
_gi = [s.identifier for s in ng_auto_smooth.interface.items_tree if s.item_type == 'SOCKET' and s.in_out == 'INPUT']
_m[_gi[1]] = 0.5236  # Angle
ob_plane_001.location = (0.0, 0.0, 0.3536)
_m = ob_plane_001.modifiers.new('Solidify', 'SOLIDIFY')
_m.thickness = 0.05
_m.offset = 1.0
_m = ob_plane_001.modifiers.new('Bevel', 'BEVEL')
_m.segments = 4

# ---- collection membership
col_collection.objects.link(ob_plane)
col_collection.objects.link(ob_cylinder)
col_collection.objects.link(ob_plane_001)

# ---- scene / render settings (as saved in the file)
scene.frame_start = 1; scene.frame_end = 250; scene.frame_set(1)
scene.render.engine = 'BLENDER_EEVEE_NEXT'
scene.cycles.sampling_pattern = 'TABULATED_SOBOL'
scene.cycles.use_light_tree = False
scene.view_settings.view_transform = 'Filmic'
bpy.context.view_layer.update()

# ---- added for rendering (the .blend has no active camera and no usable light): camera, sun
cam_auto = bpy.data.cameras.new('AutoCamera')
cam_auto.lens = 50.0
cam_auto.sensor_width = 36.0
cam_auto.clip_end = 1000.0
ob_auto_camera = bpy.data.objects.new('AutoCamera', cam_auto)
scene.collection.objects.link(ob_auto_camera)
ob_auto_camera.location = (2.12263, -2.54716, 2.14827)
ob_auto_camera.rotation_euler = (1.09748, -7.21219e-08, 0.694738)
scene.camera = ob_auto_camera
light_auto_sun = bpy.data.lights.new('AutoSun', 'SUN')
light_auto_sun.energy = 3.0
light_auto_sun.angle = 0.0523599
ob_auto_sun = bpy.data.objects.new('AutoSun', light_auto_sun)
scene.collection.objects.link(ob_auto_sun)
ob_auto_sun.rotation_euler = (0.872665, 0.174533, 0.523599)
bpy.context.view_layer.update()
